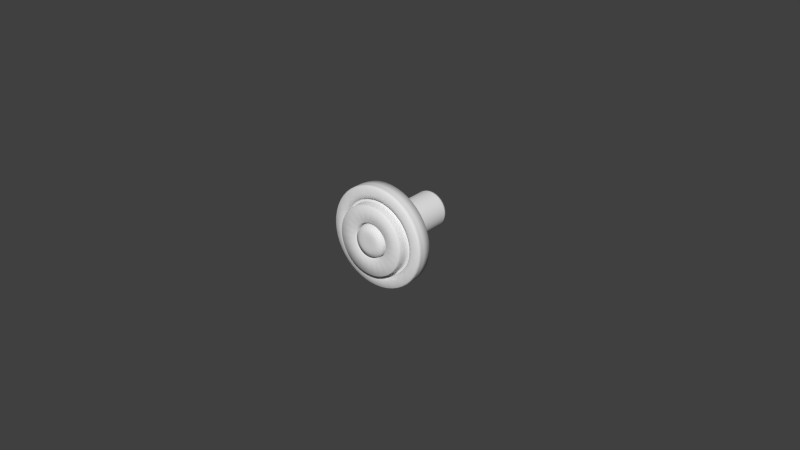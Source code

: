 # Source: Traditional_Knob_2.blend  (saved by Blender 2.83.15; exported with 4.5.12 LTS)
import bpy
from mathutils import Matrix  # noqa: F401  (used for matrix-valued properties, if any)

bpy.ops.wm.read_factory_settings(use_empty=True)
scene = bpy.context.scene
scene.name = 'Scene'

# ---- collections
col_collection_1 = bpy.data.collections.new('Collection 1'); scene.collection.children.link(col_collection_1)

# ---- world
world_world = bpy.data.worlds.new('World'); scene.world = world_world
world_world.color = (0.05088, 0.05088, 0.05088)
world_world.use_sun_shadow = False
world_world.sun_shadow_jitter_overblur = 0.0
world_world.cycles.sampling_method = 'MANUAL'
world_world.cycles.sample_map_resolution = 256

# ---- meshes
me_circle_001 = bpy.data.meshes.new('Circle.001')
me_circle_001.from_pydata([(-0.009664, -0.02457, 0.01259), (0.006075, -0.02457, -0.01467), (0.006075, -0.02457, 0.01467), (-0.002072, -0.02457, 0.01574), (-0.002072, -0.02457, -0.01574), (0.01259, -0.02457, 0.009664), (-0.009664, -0.02457, -0.01259), (0.01574, -0.02457, 0.002072), (-0.01467, -0.02457, -0.006075), (0.01467, -0.02457, -0.006075), (-0.01574, -0.02457, 0.002072), (-0.01259, -0.02457, 0.009664), (0.009664, -0.02457, -0.01259), (0.002072, -0.02457, 0.01574), (-0.006075, -0.02457, 0.01467), (0.002072, -0.02457, -0.01574), (0.009664, -0.02457, 0.01259), (-0.006075, -0.02457, -0.01467), (0.01467, -0.02457, 0.006075), (-0.01259, -0.02457, -0.009664), (0.01574, -0.02457, -0.002072), (-0.01574, -0.02457, -0.002072), (-0.01467, -0.02457, 0.006075), (0.01259, -0.02457, -0.009664), (0.0124, -0.02522, -0.005138), (-0.01331, -0.02522, 0.001753), (-0.01065, -0.02522, 0.008174), (0.008174, -0.02522, -0.01065), (0.001753, -0.02522, 0.01331), (-0.005138, -0.02522, 0.0124), (0.001753, -0.02522, -0.01331), (0.008174, -0.02522, 0.01065), (-0.005138, -0.02522, -0.0124), (0.0124, -0.02522, 0.005138), (-0.01065, -0.02522, -0.008174), (0.01331, -0.02522, -0.001753), (-0.01331, -0.02522, -0.001753), (-0.0124, -0.02522, 0.005138), (0.01065, -0.02522, -0.008174), (-0.008174, -0.02522, 0.01065), (0.005138, -0.02522, -0.0124), (0.005138, -0.02522, 0.0124), (-0.001753, -0.02522, 0.01331), (-0.001753, -0.02522, -0.01331), (0.01065, -0.02522, 0.008174), (-0.008174, -0.02522, -0.01065), (0.01331, -0.02522, 0.001753), (-0.0124, -0.02522, -0.005138), (-0.004607, -0.0244, 0.01112), (-0.01012, -0.02516, 0.00419), (0.01194, -0.0244, 0.001572), (0.006666, -0.02516, 0.008687), (-0.001572, -0.0244, -0.01194), (0.006666, -0.02516, -0.008687), (0.007329, -0.0244, 0.009552), (-0.01112, -0.0244, 0.004607), (-0.01012, -0.02516, -0.00419), (-0.001429, -0.02516, 0.01086), (0.007329, -0.0244, -0.009552), (0.01086, -0.02516, -0.001429), (-0.01112, -0.0244, -0.004607), (-0.00419, -0.02516, -0.01012), (0.01194, -0.0244, -0.001572), (-0.001572, -0.0244, 0.01194), (-0.008687, -0.02516, 0.006666), (0.008687, -0.02516, 0.006666), (-0.004607, -0.0244, -0.01112), (0.00419, -0.02516, -0.01012), (-0.01086, -0.02516, -0.001429), (0.009552, -0.0244, 0.007329), (-0.009552, -0.0244, 0.007329), (0.001429, -0.02516, 0.01086), (0.005436, -0.02746, 0.002252), (-0.004668, -0.02746, -0.003582), (0.005834, -0.02746, -0.000768), (-0.005834, -0.02746, -0.000768), (-0.005436, -0.02746, 0.002252), (0.004668, -0.02746, -0.003582), (-0.003582, -0.02746, 0.004668), (0.002252, -0.02746, -0.005436), (0.002252, -0.02746, 0.005436), (-0.000768, -0.02746, 0.005834), (-0.000768, -0.02746, -0.005834), (0.004668, -0.02746, 0.003582), (-0.003582, -0.02746, -0.004668), (0.005834, -0.02746, 0.000768), (-0.005436, -0.02746, -0.002252), (0.005436, -0.02746, -0.002252), (-0.005834, -0.02746, 0.000768), (-0.004668, -0.02746, 0.003582), (0.003582, -0.02746, -0.004668), (0.000768, -0.02746, 0.005834), (-0.002252, -0.02746, 0.005436), (0.000768, -0.02746, -0.005834), (0.003582, -0.02746, 0.004668), (-0.002252, -0.02746, -0.005436), (0.003272, -0.0262, -0.004264), (0.005033, -0.02675, -0.0006626), (-0.004966, -0.0262, -0.002057), (-0.001943, -0.02675, -0.00469), (-0.0007016, -0.0262, 0.005329), (-0.004027, -0.02675, 0.00309), (0.005329, -0.0262, -0.0007016), (0.004027, -0.02675, 0.00309), (-0.002057, -0.0262, -0.004966), (0.001943, -0.02675, -0.00469), (0.004264, -0.0262, 0.003272), (-0.004264, -0.0262, 0.003272), (-0.005033, -0.02675, -0.0006626), (0.0006626, -0.02675, 0.005033), (0.002057, -0.0262, -0.004966), (0.00469, -0.02675, -0.001943), (-0.00309, -0.02675, -0.004027), (0.0007016, -0.0262, 0.005329), (-0.005329, -0.0262, -0.0007016), (0.004966, -0.0262, -0.002057), (-0.00309, -0.02675, 0.004027), (0.00469, -0.02675, 0.001943), (-0.003272, -0.0262, -0.004264), (0.0006625, -0.02675, -0.005033), (0.001111, -0.02857, 0.002683), (-0.000379, -0.02857, 0.002879), (-0.000379, -0.02857, -0.002879), (0.002304, -0.02857, 0.001768), (-0.001768, -0.02857, -0.002304), (0.002879, -0.02857, 0.000379), (-0.002683, -0.02857, -0.001111), (0.002683, -0.02857, -0.001111), (-0.002879, -0.02857, 0.000379), (-0.002304, -0.02857, 0.001768), (0.001768, -0.02857, -0.002304), (0.000379, -0.02857, 0.002879), (-0.001111, -0.02857, 0.002683), (0.000379, -0.02857, -0.002879), (0.001768, -0.02857, 0.002304), (-0.001111, -0.02857, -0.002683), (0.002683, -0.02857, 0.001111), (-0.002304, -0.02857, -0.001768), (0.002879, -0.02857, -0.000379), (-0.002879, -0.02857, -0.000379), (-0.002683, -0.02857, 0.001111), (0.002304, -0.02857, -0.001768), (-0.001768, -0.02857, 0.002304), (0.001111, -0.02857, -0.002683), (-2.678e-09, -0.02857, 2.178e-09), (0.0015, -0.02357, 0.0114), (-0.004399, -0.02357, 0.01062), (0.0015, -0.02357, -0.0114), (0.006998, -0.02357, 0.00912), (-0.004399, -0.02357, -0.01062), (0.01062, -0.02357, 0.004399), (-0.00912, -0.02357, -0.006998), (0.0114, -0.02357, -0.0015), (-0.0114, -0.02357, -0.0015), (-0.01062, -0.02357, 0.004399), (0.00912, -0.02357, -0.006998), (-0.006998, -0.02357, 0.00912), (0.004399, -0.02357, -0.01062), (0.004399, -0.02357, 0.01062), (-0.0015, -0.02357, 0.0114), (-0.0015, -0.02357, -0.0114), (0.00912, -0.02357, 0.006998), (-0.006998, -0.02357, -0.00912), (0.0114, -0.02357, 0.0015), (-0.01062, -0.02357, -0.004399), (0.01062, -0.02357, -0.004399), (-0.0114, -0.02357, 0.0015), (-0.00912, -0.02357, 0.006998), (0.006998, -0.02357, -0.00912), (-0.001429, -0.02516, -0.01086), (-0.009552, -0.0244, -0.007329), (0.01086, -0.02516, 0.001429), (-0.00419, -0.02516, 0.01012), (0.009552, -0.0244, -0.007329), (-0.01194, -0.0244, 0.001572), (0.004607, -0.0244, 0.01112), (-0.008687, -0.02516, -0.006666), (0.008687, -0.02516, -0.006666), (0.001572, -0.0244, -0.01194), (0.00419, -0.02516, 0.01012), (-0.01086, -0.02516, 0.001429), (-0.007329, -0.0244, 0.009552), (0.01112, -0.0244, 0.004607), (0.001429, -0.02516, -0.01086), (-0.007329, -0.0244, -0.009552), (0.01012, -0.02516, 0.00419), (0.01112, -0.0244, -0.004607), (-0.006666, -0.02516, 0.008687), (-0.006666, -0.02516, -0.008687), (-0.01194, -0.0244, -0.001572), (0.001572, -0.0244, 0.01194), (0.01012, -0.02516, -0.00419), (0.004607, -0.0244, -0.01112), (-0.004828, -0.02493, 0.002), (0.004146, -0.02493, -0.003181), (-0.003181, -0.02493, 0.004146), (0.002, -0.02493, -0.004828), (0.002, -0.02493, 0.004828), (-0.0006821, -0.02493, 0.005181), (-0.0006821, -0.02493, -0.005181), (0.004146, -0.02493, 0.003181), (-0.003181, -0.02493, -0.004146), (0.005181, -0.02493, 0.0006821), (-0.004828, -0.02493, -0.002), (0.004828, -0.02493, -0.002), (-0.005181, -0.02493, 0.0006821), (-0.004146, -0.02493, 0.003181), (0.003181, -0.02493, -0.004146), (0.0006821, -0.02493, 0.005181), (-0.002, -0.02493, 0.004828), (0.0006821, -0.02493, -0.005181), (0.003181, -0.02493, 0.004146), (-0.002, -0.02493, -0.004828), (0.004828, -0.02493, 0.002), (-0.004146, -0.02493, -0.003181), (0.005181, -0.02493, -0.0006821), (-0.005181, -0.02493, -0.0006821), (-0.0006626, -0.02675, 0.005033), (0.003272, -0.0262, 0.004264), (-0.00469, -0.02675, -0.001943), (-0.004966, -0.0262, 0.002057), (0.00309, -0.02675, -0.004027), (-0.0007016, -0.0262, -0.005329), (0.00309, -0.02675, 0.004027), (-0.00469, -0.02675, 0.001943), (-0.002057, -0.0262, 0.004966), (0.005329, -0.0262, 0.0007016), (-0.0006626, -0.02675, -0.005033), (-0.004264, -0.0262, -0.003272), (0.005033, -0.02675, 0.0006626), (-0.001943, -0.02675, 0.00469), (0.004264, -0.0262, -0.003272), (-0.004027, -0.02675, -0.00309), (-0.005329, -0.0262, 0.0007016), (0.002057, -0.0262, 0.004966), (0.004027, -0.02675, -0.00309), (0.0007016, -0.0262, -0.005329), (0.001943, -0.02675, 0.00469), (0.004966, -0.0262, 0.002057), (-0.005033, -0.02675, 0.0006626), (-0.003272, -0.0262, 0.004264), (0.0006987, -0.01982, 0.005307), (-0.002048, -0.01982, 0.004945), (0.0006987, -0.01982, -0.005307), (0.003259, -0.01982, 0.004247), (-0.002048, -0.01982, -0.004945), (0.004945, -0.01982, 0.002048), (-0.004247, -0.01982, -0.003259), (0.005307, -0.01982, -0.0006987), (-0.005307, -0.01982, -0.0006987), (-0.004945, -0.01982, 0.002048), (0.004247, -0.01982, -0.003259), (-0.003259, -0.01982, 0.004247), (0.002048, -0.01982, -0.004945), (0.002048, -0.01982, 0.004945), (-0.0006987, -0.01982, 0.005307), (-0.0006987, -0.01982, -0.005307), (0.004247, -0.01982, 0.003259), (-0.003259, -0.01982, -0.004247), (0.005307, -0.01982, 0.0006987), (-0.004945, -0.01982, -0.002048), (0.004945, -0.01982, -0.002048), (-0.005307, -0.01982, 0.0006987), (-0.004247, -0.01982, 0.003259), (0.003259, -0.01982, -0.004247), (0.01259, -0.0204, -0.009664), (0.01259, -0.0234, -0.009664), (-0.01467, -0.0204, 0.006075), (-0.01467, -0.0234, 0.006075), (-0.01574, -0.0204, -0.002072), (-0.01574, -0.0234, -0.002072), (0.01574, -0.0204, -0.002072), (0.01574, -0.0234, -0.002072), (-0.01259, -0.0204, -0.009664), (-0.01259, -0.0234, -0.009664), (0.01467, -0.0204, 0.006075), (0.01467, -0.0234, 0.006075), (-0.006075, -0.0204, -0.01467), (-0.006075, -0.0234, -0.01467), (0.009664, -0.0204, 0.01259), (0.009664, -0.0234, 0.01259), (0.002072, -0.0204, -0.01574), (0.002072, -0.0234, -0.01574), (-0.006075, -0.0204, 0.01467), (-0.006075, -0.0234, 0.01467), (0.002072, -0.0204, 0.01574), (0.002072, -0.0234, 0.01574), (0.009664, -0.0204, -0.01259), (0.009664, -0.0234, -0.01259), (-0.01259, -0.0204, 0.009664), (-0.01259, -0.0234, 0.009664), (-0.01574, -0.0204, 0.002072), (-0.01574, -0.0234, 0.002072), (0.01467, -0.0204, -0.006075), (0.01467, -0.0234, -0.006075), (-0.01467, -0.0204, -0.006075), (-0.01467, -0.0234, -0.006075), (0.01574, -0.0204, 0.002072), (0.01574, -0.0234, 0.002072), (-0.009664, -0.0204, -0.01259), (-0.009664, -0.0234, -0.01259), (0.01259, -0.0204, 0.009664), (0.01259, -0.0234, 0.009664), (-0.002072, -0.0204, -0.01574), (-0.002072, -0.0234, -0.01574), (-0.002072, -0.0204, 0.01574), (-0.002072, -0.0234, 0.01574), (0.006075, -0.0204, 0.01467), (0.006075, -0.0234, 0.01467), (0.006075, -0.0204, -0.01467), (0.006075, -0.0234, -0.01467), (-0.009664, -0.0204, 0.01259), (-0.009664, -0.0234, 0.01259), (0.01012, -0.02732, -0.00419), (-0.006666, -0.02732, -0.008687), (-0.006666, -0.02732, 0.008687), (0.01012, -0.02732, 0.00419), (0.001429, -0.02732, -0.01086), (-0.01086, -0.02732, 0.001429), (0.00419, -0.02732, 0.01012), (0.008687, -0.02732, -0.006666), (-0.008687, -0.02732, -0.006666), (-0.00419, -0.02732, 0.01012), (0.01086, -0.02732, 0.001429), (-0.001429, -0.02732, -0.01086), (0.001429, -0.02732, 0.01086), (-0.01086, -0.02732, -0.001429), (0.00419, -0.02732, -0.01012), (0.008687, -0.02732, 0.006666), (-0.008687, -0.02732, 0.006666), (-0.00419, -0.02732, -0.01012), (0.01086, -0.02732, -0.001429), (-0.001429, -0.02732, 0.01086), (-0.01012, -0.02732, -0.00419), (0.006666, -0.02732, -0.008687), (0.006666, -0.02732, 0.008687), (-0.01012, -0.02732, 0.00419), (-0.001835, -0.01996, 0.01394), (-0.005379, -0.01996, 0.01299), (-0.008558, -0.01996, 0.01115), (-0.01115, -0.01996, 0.008558), (-0.01299, -0.01996, 0.005379), (-0.01394, -0.01996, 0.001835), (-0.01394, -0.01996, -0.001835), (-0.01299, -0.01996, -0.005379), (-0.01115, -0.01996, -0.008558), (-0.008558, -0.01996, -0.01115), (-0.005379, -0.01996, -0.01299), (-0.001835, -0.01996, -0.01394), (0.001835, -0.01996, -0.01394), (0.005379, -0.01996, -0.01299), (0.008558, -0.01996, -0.01115), (0.01115, -0.01996, -0.008558), (0.01299, -0.01996, -0.005379), (0.01394, -0.01996, -0.001835), (0.01394, -0.01996, 0.001835), (0.01299, -0.01996, 0.005379), (0.01115, -0.01996, 0.008558), (0.008558, -0.01996, 0.01115), (0.005379, -0.01996, 0.01299), (0.001835, -0.01996, 0.01394), (-0.002024, -0.02501, 0.01537), (-0.005933, -0.02501, 0.01432), (-0.009438, -0.02501, 0.0123), (-0.0123, -0.02501, 0.009438), (-0.01432, -0.02501, 0.005933), (-0.01537, -0.02501, 0.002024), (-0.01537, -0.02501, -0.002024), (-0.01432, -0.02501, -0.005933), (-0.0123, -0.02501, -0.009438), (-0.009438, -0.02501, -0.0123), (-0.005933, -0.02501, -0.01432), (-0.002024, -0.02501, -0.01537), (0.002024, -0.02501, -0.01537), (0.005933, -0.02501, -0.01432), (0.009438, -0.02501, -0.0123), (0.0123, -0.02501, -0.009438), (0.01432, -0.02501, -0.005933), (0.01537, -0.02501, -0.002024), (0.01537, -0.02501, 0.002024), (0.01432, -0.02501, 0.005933), (0.0123, -0.02501, 0.009438), (0.009438, -0.02501, 0.0123), (0.005933, -0.02501, 0.01432), (0.002024, -0.02501, 0.01537), (-0.007938, -0.0204, 0.01375), (-0.01123, -0.02457, 0.01123), (0.004109, -0.0204, -0.01533), (0.007937, -0.02457, -0.01375), (0.007938, -0.0204, 0.01375), (0.004109, -0.02457, 0.01533), (-5.871e-10, -0.0204, 0.01588), (-0.004109, -0.02457, 0.01533), (-0.004109, -0.0204, -0.01533), (-8.337e-09, -0.02457, -0.01587), (0.01375, -0.0204, 0.007937), (0.01123, -0.02457, 0.01123), (-0.01123, -0.0204, -0.01123), (-0.007938, -0.02457, -0.01375), (0.01587, -0.0204, -3.816e-09), (0.01533, -0.02457, 0.004109), (-0.01533, -0.0204, -0.004109), (-0.01375, -0.02457, -0.007937), (0.01375, -0.0204, -0.007938), (0.01533, -0.02457, -0.004109), (-0.01533, -0.0204, 0.004109), (-0.01588, -0.02457, 4.755e-09), (-0.01375, -0.02457, 0.007938), (0.01123, -0.02457, -0.01123), (-0.001617, -0.02501, 0.01228), (-0.00474, -0.02501, 0.01144), (-0.00754, -0.02501, 0.009827), (-0.009827, -0.02501, 0.00754), (-0.01144, -0.02501, 0.00474), (-0.01228, -0.02501, 0.001617), (-0.01228, -0.02501, -0.001617), (-0.01144, -0.02501, -0.00474), (-0.009827, -0.02501, -0.00754), (-0.00754, -0.02501, -0.009827), (-0.00474, -0.02501, -0.01144), (-0.001617, -0.02501, -0.01228), (0.001617, -0.02501, -0.01228), (0.00474, -0.02501, -0.01144), (0.00754, -0.02501, -0.009827), (0.009827, -0.02501, -0.00754), (0.01144, -0.02501, -0.00474), (0.01228, -0.02501, -0.001617), (0.01228, -0.02501, 0.001617), (0.01144, -0.02501, 0.00474), (0.009827, -0.02501, 0.00754), (0.00754, -0.02501, 0.009827), (0.00474, -0.02501, 0.01144), (0.001617, -0.02501, 0.01228), (0.01163, -0.02522, -0.006714), (0.01297, -0.02522, -0.003475), (-0.01297, -0.02522, 0.003475), (-0.01343, -0.02522, 4.359e-09), (-0.009495, -0.02522, 0.009495), (-0.01163, -0.02522, 0.006714), (0.006714, -0.02522, -0.01163), (0.009495, -0.02522, -0.009495), (0.003475, -0.02522, 0.01297), (-1.035e-09, -0.02522, 0.01343), (-0.003475, -0.02522, 0.01297), (-0.006714, -0.02522, 0.01163), (-7.418e-09, -0.02522, -0.01343), (0.003475, -0.02522, -0.01297), (0.009495, -0.02522, 0.009495), (0.006714, -0.02522, 0.01163), (-0.006714, -0.02522, -0.01163), (-0.003475, -0.02522, -0.01297), (0.01297, -0.02522, 0.003475), (0.01163, -0.02522, 0.006714), (-0.01163, -0.02522, -0.006714), (-0.009495, -0.02522, -0.009495), (0.01343, -0.02522, -2.982e-09), (-0.01297, -0.02522, -0.003475), (-0.001401, -0.02775, 0.01064), (-0.004107, -0.02775, 0.009915), (-0.006533, -0.02775, 0.008514), (-0.008514, -0.02775, 0.006533), (-0.009915, -0.02775, 0.004107), (-0.01064, -0.02775, 0.001401), (-0.01064, -0.02775, -0.001401), (-0.009915, -0.02775, -0.004107), (-0.008514, -0.02775, -0.006533), (-0.006533, -0.02775, -0.008514), (-0.004107, -0.02775, -0.009915), (-0.001401, -0.02775, -0.01064), (0.001401, -0.02775, -0.01064), (0.004107, -0.02775, -0.009915), (0.006533, -0.02775, -0.008514), (0.008514, -0.02775, -0.006533), (0.009915, -0.02775, -0.004107), (0.01064, -0.02775, -0.001401), (0.01064, -0.02775, 0.001401), (0.009915, -0.02775, 0.004107), (0.008514, -0.02775, 0.006533), (0.006533, -0.02775, 0.008514), (0.004107, -0.02775, 0.009915), (0.001401, -0.02775, 0.01064), (-0.01043, -0.0244, -0.00602), (-0.01163, -0.0244, -0.003116), (-0.005475, -0.02516, -0.009483), (-0.002834, -0.02732, -0.01058), (0.01204, -0.0244, -2.461e-09), (0.01163, -0.0244, -0.003116), (-0.003116, -0.0244, 0.01163), (-1.227e-09, -0.0244, 0.01204), (-0.007743, -0.02516, 0.007743), (-0.009483, -0.02732, 0.005475), (0.009483, -0.02516, 0.005475), (0.007743, -0.02732, 0.007743), (-0.003116, -0.0244, -0.01163), (-0.00602, -0.0244, -0.01043), (0.002834, -0.02516, -0.01058), (0.005475, -0.02732, -0.009483), (-0.01095, -0.02516, 3.894e-09), (-0.01058, -0.02732, -0.002834), (0.008514, -0.0244, 0.008514), (0.01043, -0.0244, 0.00602), (-0.01043, -0.0244, 0.00602), (-0.008514, -0.0244, 0.008514), (0.002834, -0.02516, 0.01058), (-1.391e-09, -0.02732, 0.01095), (-0.0007182, -0.02714, 0.005455), (-0.002106, -0.02714, 0.005084), (-0.00335, -0.02714, 0.004365), (-0.004365, -0.02714, 0.00335), (-0.005084, -0.02714, 0.002106), (-0.005455, -0.02714, 0.0007182), (-0.005455, -0.02714, -0.0007182), (-0.005084, -0.02714, -0.002106), (-0.004365, -0.02714, -0.00335), (-0.00335, -0.02714, -0.004365), (-0.002106, -0.02714, -0.005084), (-0.0007182, -0.02714, -0.005455), (0.0007182, -0.02714, -0.005455), (0.002106, -0.02714, -0.005084), (0.00335, -0.02714, -0.004365), (0.004365, -0.02714, -0.00335), (0.005084, -0.02714, -0.002106), (0.005455, -0.02714, -0.0007182), (0.005455, -0.02714, 0.0007182), (0.005084, -0.02714, 0.002106), (0.004365, -0.02714, 0.00335), (0.00335, -0.02714, 0.004365), (0.002106, -0.02714, 0.005084), (0.0007182, -0.02714, 0.005455), (0.005684, -0.02746, 0.001523), (0.005096, -0.02746, 0.002942), (-0.005096, -0.02746, -0.002942), (-0.004161, -0.02746, -0.004161), (0.005684, -0.02746, -0.001523), (0.005884, -0.02746, -5.61e-11), (-0.005884, -0.02746, 3.142e-09), (-0.005684, -0.02746, -0.001523), (-0.005096, -0.02746, 0.002942), (-0.005684, -0.02746, 0.001523), (0.004161, -0.02746, -0.004161), (0.005096, -0.02746, -0.002942), (-0.002942, -0.02746, 0.005096), (-0.004161, -0.02746, 0.004161), (0.001523, -0.02746, -0.005684), (0.002942, -0.02746, -0.005096), (0.002942, -0.02746, 0.005096), (0.001523, -0.02746, 0.005684), (-2.011e-09, -0.02746, 0.005884), (-0.001523, -0.02746, 0.005684), (-0.001523, -0.02746, -0.005684), (-4.793e-09, -0.02746, -0.005884), (0.004161, -0.02746, 0.004161), (-0.002942, -0.02746, -0.005096), (-0.0005917, -0.02812, 0.004494), (-0.001735, -0.02812, 0.004188), (-0.002759, -0.02812, 0.003596), (-0.003596, -0.02812, 0.002759), (-0.004188, -0.02812, 0.001735), (-0.004494, -0.02812, 0.0005917), (-0.004494, -0.02812, -0.0005917), (-0.004188, -0.02812, -0.001735), (-0.003596, -0.02812, -0.002759), (-0.002759, -0.02812, -0.003596), (-0.001735, -0.02812, -0.004188), (-0.0005917, -0.02812, -0.004494), (0.0005917, -0.02812, -0.004494), (0.001735, -0.02812, -0.004188), (0.002759, -0.02812, -0.003596), (0.003596, -0.02812, -0.002759), (0.004188, -0.02812, -0.001735), (0.004494, -0.02812, -0.0005917), (0.004494, -0.02812, 0.0005917), (0.004188, -0.02812, 0.001735), (0.003596, -0.02812, 0.002759), (0.002759, -0.02812, 0.003596), (0.001735, -0.02812, 0.004188), (0.0005917, -0.02812, 0.004494), (-0.005076, -0.02675, 2.966e-09), (-0.004903, -0.02675, -0.001314), (0.001314, -0.02675, 0.004903), (-2.091e-09, -0.02675, 0.005076), (0.002688, -0.0262, -0.004655), (0.001391, -0.0262, -0.005192), (0.004396, -0.02675, -0.002538), (0.004903, -0.02675, -0.001314), (-0.003589, -0.02675, -0.003589), (-0.002538, -0.02675, -0.004396), (-2.075e-09, -0.0262, 0.005375), (0.001391, -0.0262, 0.005192), (-0.005192, -0.0262, -0.001391), (-0.005375, -0.0262, 3.046e-09), (0.005192, -0.0262, -0.001391), (0.004655, -0.0262, -0.002688), (-0.002538, -0.02675, 0.004396), (-0.003589, -0.02675, 0.003589), (0.004903, -0.02675, 0.001314), (0.004396, -0.02675, 0.002538), (-0.002688, -0.0262, -0.004655), (-0.003801, -0.0262, -0.003801), (-4.537e-09, -0.02675, -0.005076), (0.001314, -0.02675, -0.004903), (-0.0001425, -0.02857, 0.001082), (-0.0004178, -0.02857, 0.001009), (-0.0006646, -0.02857, 0.0008661), (-0.0008661, -0.02857, 0.0006646), (-0.001009, -0.02857, 0.0004178), (-0.001082, -0.02857, 0.0001425), (-0.001082, -0.02857, -0.0001425), (-0.001009, -0.02857, -0.0004178), (-0.0008661, -0.02857, -0.0006646), (-0.0006646, -0.02857, -0.0008661), (-0.0004178, -0.02857, -0.001009), (-0.0001425, -0.02857, -0.001082), (0.0001425, -0.02857, -0.001082), (0.0004178, -0.02857, -0.001009), (0.0006646, -0.02857, -0.0008661), (0.0008661, -0.02857, -0.0006646), (0.001009, -0.02857, -0.0004178), (0.001082, -0.02857, -0.0001425), (0.001082, -0.02857, 0.0001425), (0.001009, -0.02857, 0.0004178), (0.0008661, -0.02857, 0.0006646), (0.0006646, -0.02857, 0.0008661), (0.0004178, -0.02857, 0.001009), (0.0001425, -0.02857, 0.001082), (0.001452, -0.02857, 0.002515), (0.0007516, -0.02857, 0.002805), (-2.346e-09, -0.02857, 0.002904), (-0.0007516, -0.02857, 0.002805), (-0.0007516, -0.02857, -0.002805), (-3.746e-09, -0.02857, -0.002904), (0.002515, -0.02857, 0.001452), (0.002053, -0.02857, 0.002053), (-0.002053, -0.02857, -0.002053), (-0.001452, -0.02857, -0.002515), (0.002904, -0.02857, 1.087e-09), (0.002805, -0.02857, 0.0007516), (-0.002805, -0.02857, -0.0007516), (-0.002515, -0.02857, -0.001452), (0.002515, -0.02857, -0.001452), (0.002805, -0.02857, -0.0007516), (-0.002805, -0.02857, 0.0007516), (-0.002904, -0.02857, 2.631e-09), (-0.002053, -0.02857, 0.002053), (-0.002515, -0.02857, 0.001452), (0.001452, -0.02857, -0.002515), (0.002053, -0.02857, -0.002053), (-0.001452, -0.02857, 0.002515), (0.0007516, -0.02857, -0.002805), (-0.001554, -0.02378, 0.0118), (-0.004555, -0.02378, 0.011), (-0.007246, -0.02378, 0.009444), (-0.009444, -0.02378, 0.007246), (-0.011, -0.02378, 0.004555), (-0.0118, -0.02378, 0.001554), (-0.0118, -0.02378, -0.001554), (-0.011, -0.02378, -0.004555), (-0.009444, -0.02378, -0.007246), (-0.007247, -0.02378, -0.009444), (-0.004555, -0.02378, -0.011), (-0.001554, -0.02378, -0.0118), (0.001554, -0.02378, -0.0118), (0.004555, -0.02378, -0.011), (0.007246, -0.02378, -0.009444), (0.009444, -0.02378, -0.007246), (0.011, -0.02378, -0.004555), (0.0118, -0.02378, -0.001554), (0.0118, -0.02378, 0.001554), (0.011, -0.02378, 0.004555), (0.009444, -0.02378, 0.007246), (0.007247, -0.02378, 0.009444), (0.004555, -0.02378, 0.011), (0.001554, -0.02378, 0.0118), (-0.001447, -0.02397, 0.01099), (-0.004243, -0.02397, 0.01024), (-0.006749, -0.02397, 0.008795), (-0.008795, -0.02397, 0.006749), (-0.01024, -0.02397, 0.004243), (-0.01099, -0.02397, 0.001447), (-0.01099, -0.02397, -0.001447), (-0.01024, -0.02397, -0.004243), (-0.008795, -0.02397, -0.006749), (-0.006749, -0.02397, -0.008795), (-0.004243, -0.02397, -0.01024), (-0.001447, -0.02397, -0.01099), (0.001447, -0.02397, -0.01099), (0.004243, -0.02397, -0.01024), (0.006749, -0.02397, -0.008795), (0.008795, -0.02397, -0.006749), (0.01024, -0.02397, -0.004243), (0.01099, -0.02397, -0.001447), (0.01099, -0.02397, 0.001447), (0.01024, -0.02397, 0.004243), (0.008795, -0.02397, 0.006749), (0.006749, -0.02397, 0.008795), (0.004243, -0.02397, 0.01024), (0.001447, -0.02397, 0.01099), (0.002975, -0.02357, 0.0111), (-1.282e-09, -0.02357, 0.0115), (-0.002975, -0.02357, 0.0111), (-0.005748, -0.02357, 0.009955), (-6.76e-09, -0.02357, -0.0115), (0.002975, -0.02357, -0.0111), (0.008129, -0.02357, 0.008129), (0.005748, -0.02357, 0.009955), (-0.005748, -0.02357, -0.009955), (-0.002975, -0.02357, -0.0111), (0.0111, -0.02357, 0.002975), (0.009955, -0.02357, 0.005748), (-0.009955, -0.02357, -0.005748), (-0.008129, -0.02357, -0.008128), (0.0111, -0.02357, -0.002975), (0.0115, -0.02357, -2.27e-09), (-0.0115, -0.02357, 3.976e-09), (-0.0111, -0.02357, -0.002975), (-0.009955, -0.02357, 0.005748), (-0.0111, -0.02357, 0.002975), (0.008128, -0.02357, -0.008129), (0.009955, -0.02357, -0.005748), (-0.008129, -0.02357, 0.008129), (0.005748, -0.02357, -0.009955), (0.01095, -0.02732, -2.023e-09), (0.01058, -0.02516, -0.002834), (0.00602, -0.0244, -0.01043), (0.008514, -0.0244, -0.008514), (-0.002834, -0.02732, 0.01058), (-0.009483, -0.02732, -0.005475), (-0.01163, -0.0244, 0.003116), (0.00602, -0.0244, 0.01043), (0.007743, -0.02732, -0.007743), (-6.952e-09, -0.0244, -0.01204), (0.005475, -0.02732, 0.009483), (0.01163, -0.0244, 0.003116), (-0.01058, -0.02732, 0.002834), (-0.00602, -0.0244, 0.01043), (-6.596e-09, -0.02732, -0.01095), (-0.008514, -0.0244, -0.008514), (0.01058, -0.02732, 0.002834), (-0.005475, -0.02732, 0.009483), (0.01043, -0.0244, -0.00602), (-0.01204, -0.0244, 4.113e-09), (0.003116, -0.0244, 0.01163), (-0.007743, -0.02732, -0.007743), (0.009483, -0.02732, -0.005475), (0.003116, -0.0244, -0.01163), (-0.0006967, -0.02525, 0.005292), (-0.002043, -0.02525, 0.004932), (-0.003249, -0.02525, 0.004235), (-0.004235, -0.02525, 0.003249), (-0.004932, -0.02525, 0.002043), (-0.005292, -0.02525, 0.0006967), (-0.005292, -0.02525, -0.0006967), (-0.004932, -0.02525, -0.002043), (-0.004235, -0.02525, -0.003249), (-0.003249, -0.02525, -0.004235), (-0.002043, -0.02525, -0.004932), (-0.0006967, -0.02525, -0.005292), (0.0006967, -0.02525, -0.005292), (0.002043, -0.02525, -0.004932), (0.003249, -0.02525, -0.004235), (0.004235, -0.02525, -0.003249), (0.004932, -0.02525, -0.002043), (0.005292, -0.02525, -0.0006967), (0.005292, -0.02525, 0.0006967), (0.004932, -0.02525, 0.002043), (0.004235, -0.02525, 0.003249), (0.003249, -0.02525, 0.004235), (0.002043, -0.02525, 0.004932), (0.0006967, -0.02525, 0.005292), (-0.0006674, -0.02539, 0.00507), (-0.001957, -0.02539, 0.004724), (-0.003113, -0.02539, 0.004057), (-0.004057, -0.02539, 0.003113), (-0.004724, -0.02539, 0.001957), (-0.00507, -0.02539, 0.0006674), (-0.00507, -0.02539, -0.0006674), (-0.004724, -0.02539, -0.001957), (-0.004057, -0.02539, -0.003113), (-0.003113, -0.02539, -0.004057), (-0.001957, -0.02539, -0.004724), (-0.0006674, -0.02539, -0.00507), (0.0006674, -0.02539, -0.00507), (0.001957, -0.02539, -0.004724), (0.003113, -0.02539, -0.004057), (0.004057, -0.02539, -0.003113), (0.004724, -0.02539, -0.001957), (0.00507, -0.02539, -0.0006674), (0.00507, -0.02539, 0.0006674), (0.004724, -0.02539, 0.001957), (0.004057, -0.02539, 0.003113), (0.003113, -0.02539, 0.004057), (0.001957, -0.02539, 0.004724), (0.0006674, -0.02539, 0.00507), (-0.004526, -0.02493, 0.002613), (-0.005048, -0.02493, 0.001353), (0.003695, -0.02493, -0.003695), (0.004526, -0.02493, -0.002613), (-0.002613, -0.02493, 0.004526), (-0.003695, -0.02493, 0.003695), (0.001353, -0.02493, -0.005048), (0.002613, -0.02493, -0.004526), (0.002613, -0.02493, 0.004526), (0.001353, -0.02493, 0.005048), (-2.091e-09, -0.02493, 0.005226), (-0.001353, -0.02493, 0.005048), (-0.001353, -0.02493, -0.005048), (-4.585e-09, -0.02493, -0.005226), (0.004526, -0.02493, 0.002613), (0.003695, -0.02493, 0.003695), (-0.003695, -0.02493, -0.003695), (-0.002613, -0.02493, -0.004526), (0.005226, -0.02493, 2.318e-10), (0.005048, -0.02493, 0.001353), (-0.005048, -0.02493, -0.001353), (-0.004526, -0.02493, -0.002613), (0.005048, -0.02493, -0.001353), (-0.005226, -0.02493, 3.014e-09), (-0.003801, -0.0262, 0.003801), (-0.004655, -0.0262, 0.002688), (0.004655, -0.0262, 0.002688), (0.003801, -0.0262, 0.003801), (0.002538, -0.02675, -0.004396), (-0.001391, -0.0262, -0.005192), (0.003589, -0.02675, 0.003589), (0.005375, -0.0262, 1.518e-10), (-0.004396, -0.02675, 0.002538), (-0.001391, -0.0262, 0.005192), (-0.001314, -0.02675, -0.004903), (-0.004655, -0.0262, -0.002688), (0.005076, -0.02675, 2.797e-10), (0.003801, -0.0262, -0.003801), (-0.001314, -0.02675, 0.004903), (0.002688, -0.0262, 0.004655), (-0.004396, -0.02675, -0.002538), (-0.005192, -0.0262, 0.001391), (0.003589, -0.02675, -0.003589), (-4.617e-09, -0.0262, -0.005375), (0.002538, -0.02675, 0.004396), (-0.004903, -0.02675, 0.001314), (-0.002688, -0.0262, 0.004655), (0.005192, -0.0262, 0.001391), (-1.87e-09, -0.01982, 0.005353), (0.001385, -0.01982, 0.005171), (-0.002677, -0.01982, 0.004636), (-0.001385, -0.01982, 0.005171), (0.001385, -0.01982, -0.005171), (-4.445e-09, -0.01982, -0.005353), (0.002677, -0.01982, 0.004636), (0.003785, -0.01982, 0.003785), (-0.001385, -0.01982, -0.005171), (-0.002677, -0.01982, -0.004636), (0.004636, -0.01982, 0.002677), (0.005171, -0.01982, 0.001385), (-0.003785, -0.01982, -0.003785), (-0.004636, -0.01982, -0.002677), (0.005353, -0.01982, 1.664e-10), (0.005171, -0.01982, -0.001385), (-0.005171, -0.01982, -0.001385), (-0.005353, -0.01982, 3.088e-09), (-0.005171, -0.01982, 0.001385), (-0.004636, -0.01982, 0.002677), (0.004636, -0.01982, -0.002677), (0.003785, -0.01982, -0.003785), (-0.003785, -0.01982, 0.003785), (0.002677, -0.01982, -0.004636), (-0.007938, -0.02457, 0.01375), (-0.007938, -0.0234, 0.01375), (-0.01123, -0.0204, 0.01123), (-0.01123, -0.0234, 0.01123), (0.004109, -0.02457, -0.01533), (0.004109, -0.0234, -0.01533), (0.007937, -0.0204, -0.01375), (0.007937, -0.0234, -0.01375), (0.007938, -0.02457, 0.01375), (0.007938, -0.0234, 0.01375), (0.004109, -0.0204, 0.01533), (0.004109, -0.0234, 0.01533), (-5.871e-10, -0.02457, 0.01588), (-5.871e-10, -0.0234, 0.01588), (-0.004109, -0.0204, 0.01533), (-0.004109, -0.0234, 0.01533), (-0.004109, -0.02457, -0.01533), (-0.004109, -0.0234, -0.01533), (-8.337e-09, -0.0204, -0.01587), (-8.337e-09, -0.0234, -0.01587), (0.01375, -0.02457, 0.007937), (0.01375, -0.0234, 0.007937), (0.01123, -0.0204, 0.01123), (0.01123, -0.0234, 0.01123), (-0.01123, -0.02457, -0.01123), (-0.01123, -0.0234, -0.01123), (-0.007938, -0.0204, -0.01375), (-0.007938, -0.0234, -0.01375), (0.01587, -0.02457, -3.816e-09), (0.01587, -0.0234, -3.816e-09), (0.01533, -0.0204, 0.004109), (0.01533, -0.0234, 0.004109), (-0.01533, -0.02457, -0.004109), (-0.01533, -0.0234, -0.004109), (-0.01375, -0.0204, -0.007937), (-0.01375, -0.0234, -0.007937), (0.01375, -0.02457, -0.007938), (0.01375, -0.0234, -0.007938), (0.01533, -0.0204, -0.004109), (0.01533, -0.0234, -0.004109), (-0.01533, -0.02457, 0.004109), (-0.01533, -0.0234, 0.004109), (-0.01588, -0.0204, 4.755e-09), (-0.01588, -0.0234, 4.755e-09), (-0.01375, -0.0204, 0.007938), (-0.01375, -0.0234, 0.007938), (0.01123, -0.0204, -0.01123), (0.01123, -0.0234, -0.01123), (0.01259, -0.02281, -0.009664), (0.01259, -0.02399, -0.009664), (-0.01467, -0.02281, 0.006075), (-0.01467, -0.02399, 0.006075), (-0.01574, -0.02281, -0.002072), (-0.01574, -0.02399, -0.002072), (0.01574, -0.02281, -0.002072), (0.01574, -0.02399, -0.002072), (-0.01259, -0.02281, -0.009664), (-0.01259, -0.02399, -0.009664), (0.01467, -0.02281, 0.006075), (0.01467, -0.02399, 0.006075), (-0.006075, -0.02281, -0.01467), (-0.006075, -0.02399, -0.01467), (0.009664, -0.02281, 0.01259), (0.009664, -0.02399, 0.01259), (0.002072, -0.02281, -0.01574), (0.002072, -0.02399, -0.01574), (-0.006075, -0.02281, 0.01467), (-0.006075, -0.02399, 0.01467), (0.002072, -0.02281, 0.01574), (0.002072, -0.02399, 0.01574), (0.009664, -0.02281, -0.01259), (0.009664, -0.02399, -0.01259), (-0.01259, -0.02281, 0.009664), (-0.01259, -0.02399, 0.009664), (-0.01574, -0.02281, 0.002072), (-0.01574, -0.02399, 0.002072), (0.01467, -0.02281, -0.006075), (0.01467, -0.02399, -0.006075), (-0.01467, -0.02281, -0.006075), (-0.01467, -0.02399, -0.006075), (0.01574, -0.02281, 0.002072), (0.01574, -0.02399, 0.002072), (-0.009664, -0.02281, -0.01259), (-0.009664, -0.02399, -0.01259), (0.01259, -0.02281, 0.009664), (0.01259, -0.02399, 0.009664), (-0.002072, -0.02281, -0.01574), (-0.002072, -0.02399, -0.01574), (-0.002072, -0.02281, 0.01574), (-0.002072, -0.02399, 0.01574), (0.006075, -0.02281, 0.01467), (0.006075, -0.02399, 0.01467), (0.006075, -0.02281, -0.01467), (0.006075, -0.02399, -0.01467), (-0.009664, -0.02281, 0.01259), (-0.009664, -0.02399, 0.01259), (-0.005475, -0.02732, -0.009483), (-0.002834, -0.02516, -0.01058), (-0.007743, -0.02732, 0.007743), (-0.009483, -0.02516, 0.005475), (0.009483, -0.02732, 0.005475), (0.007743, -0.02516, 0.007743), (0.002834, -0.02732, -0.01058), (0.005475, -0.02516, -0.009483), (-0.01095, -0.02732, 3.894e-09), (-0.01058, -0.02516, -0.002834), (0.002834, -0.02732, 0.01058), (-1.391e-09, -0.02516, 0.01095), (0.01095, -0.02516, -2.023e-09), (0.01058, -0.02732, -0.002834), (-0.002834, -0.02516, 0.01058), (-0.009483, -0.02516, -0.005475), (0.007743, -0.02516, -0.007743), (0.005475, -0.02516, 0.009483), (-0.01058, -0.02516, 0.002834), (-6.596e-09, -0.02516, -0.01095), (0.01058, -0.02516, 0.002834), (-0.005475, -0.02516, 0.009483), (-0.007743, -0.02516, -0.007743), (0.009483, -0.02516, -0.005475), (0.01012, -0.0265, -0.00419), (-0.006666, -0.0265, -0.008687), (-0.006666, -0.0265, 0.008687), (0.01012, -0.0265, 0.00419), (0.001429, -0.0265, -0.01086), (-0.01086, -0.0265, 0.001429), (0.00419, -0.0265, 0.01012), (0.008687, -0.0265, -0.006666), (-0.008687, -0.0265, -0.006666), (-0.00419, -0.0265, 0.01012), (0.01086, -0.0265, 0.001429), (-0.001429, -0.0265, -0.01086), (0.001429, -0.0265, 0.01086), (-0.01086, -0.0265, -0.001429), (0.00419, -0.0265, -0.01012), (0.008687, -0.0265, 0.006666), (-0.008687, -0.0265, 0.006666), (-0.00419, -0.0265, -0.01012), (0.01086, -0.0265, -0.001429), (-0.001429, -0.0265, 0.01086), (-0.01012, -0.0265, -0.00419), (0.006666, -0.0265, -0.008687), (0.006666, -0.0265, 0.008687), (-0.01012, -0.0265, 0.00419), (-8.533e-10, -0.01996, 0.01406), (-0.003638, -0.01996, 0.01358), (-0.007029, -0.01996, 0.01217), (-0.00994, -0.01996, 0.00994), (-0.01217, -0.01996, 0.007029), (-0.01358, -0.01996, 0.003638), (-0.01406, -0.01996, 4.473e-09), (-0.01358, -0.01996, -0.003638), (-0.01217, -0.01996, -0.007029), (-0.00994, -0.01996, -0.00994), (-0.007029, -0.01996, -0.01217), (-0.003638, -0.01996, -0.01358), (-7.622e-09, -0.01996, -0.01406), (0.003638, -0.01996, -0.01358), (0.007029, -0.01996, -0.01217), (0.00994, -0.01996, -0.00994), (0.01217, -0.01996, -0.007029), (0.01358, -0.01996, -0.003638), (0.01406, -0.01996, -3.155e-09), (0.01358, -0.01996, 0.003638), (0.01217, -0.01996, 0.007029), (0.00994, -0.01996, 0.00994), (0.007029, -0.01996, 0.01217), (0.003638, -0.01996, 0.01358), (-7.054e-10, -0.02501, 0.0155), (-0.004013, -0.02501, 0.01498), (-0.007752, -0.02501, 0.01343), (-0.01096, -0.02501, 0.01096), (-0.01343, -0.02501, 0.007752), (-0.01498, -0.02501, 0.004013), (-0.0155, -0.02501, 4.708e-09), (-0.01498, -0.02501, -0.004013), (-0.01343, -0.02501, -0.007752), (-0.01096, -0.02501, -0.01096), (-0.007752, -0.02501, -0.01343), (-0.004013, -0.02501, -0.01498), (-8.147e-09, -0.02501, -0.0155), (0.004013, -0.02501, -0.01498), (0.007752, -0.02501, -0.01343), (0.01096, -0.02501, -0.01096), (0.01343, -0.02501, -0.007752), (0.01498, -0.02501, -0.004013), (0.0155, -0.02501, -3.71e-09), (0.01498, -0.02501, 0.004013), (0.01343, -0.02501, 0.007752), (0.01096, -0.02501, 0.01096), (0.007752, -0.02501, 0.01343), (0.004013, -0.02501, 0.01498), (-1.162e-09, -0.02501, 0.01239), (-0.003206, -0.02501, 0.01196), (-0.006194, -0.02501, 0.01073), (-0.008759, -0.02501, 0.008759), (-0.01073, -0.02501, 0.006194), (-0.01196, -0.02501, 0.003206), (-0.01239, -0.02501, 4.174e-09), (-0.01196, -0.02501, -0.003206), (-0.01073, -0.02501, -0.006194), (-0.008759, -0.02501, -0.008759), (-0.006194, -0.02501, -0.01073), (-0.003206, -0.02501, -0.01196), (-7.062e-09, -0.02501, -0.01239), (0.003206, -0.02501, -0.01196), (0.006194, -0.02501, -0.01073), (0.008759, -0.02501, -0.008759), (0.01073, -0.02501, -0.006194), (0.01196, -0.02501, -0.003206), (0.01239, -0.02501, -2.583e-09), (0.01196, -0.02501, 0.003206), (0.01073, -0.02501, 0.006194), (0.008759, -0.02501, 0.008759), (0.006194, -0.02501, 0.01073), (0.003206, -0.02501, 0.01196), (-1.408e-09, -0.02775, 0.01073), (-0.002778, -0.02775, 0.01037), (-0.005366, -0.02775, 0.009295), (-0.007589, -0.02775, 0.007589), (-0.009295, -0.02775, 0.005366), (-0.01037, -0.02775, 0.002778), (-0.01073, -0.02775, 3.871e-09), (-0.01037, -0.02775, -0.002778), (-0.009295, -0.02775, -0.005366), (-0.007589, -0.02775, -0.007589), (-0.005366, -0.02775, -0.009295), (-0.002778, -0.02775, -0.01037), (-6.498e-09, -0.02775, -0.01073), (0.002778, -0.02775, -0.01037), (0.005366, -0.02775, -0.009295), (0.007589, -0.02775, -0.007589), (0.009295, -0.02775, -0.005366), (0.01037, -0.02775, -0.002778), (0.01073, -0.02775, -1.957e-09), (0.01037, -0.02775, 0.002778), (0.009295, -0.02775, 0.005366), (0.007589, -0.02775, 0.007589), (0.005366, -0.02775, 0.009295), (0.002778, -0.02775, 0.01037), (-2.052e-09, -0.02714, 0.005503), (-0.001424, -0.02714, 0.005315), (-0.002751, -0.02714, 0.004765), (-0.003891, -0.02714, 0.003891), (-0.004765, -0.02714, 0.002751), (-0.005315, -0.02714, 0.001424), (-0.005503, -0.02714, 3.066e-09), (-0.005315, -0.02714, -0.001424), (-0.004765, -0.02714, -0.002751), (-0.003891, -0.02714, -0.003891), (-0.002751, -0.02714, -0.004765), (-0.001424, -0.02714, -0.005315), (-4.664e-09, -0.02714, -0.005503), (0.001424, -0.02714, -0.005315), (0.002751, -0.02714, -0.004765), (0.003891, -0.02714, -0.003891), (0.004765, -0.02714, -0.002751), (0.005315, -0.02714, -0.001424), (0.005503, -0.02714, 1.085e-10), (0.005315, -0.02714, 0.001424), (0.004765, -0.02714, 0.002751), (0.003891, -0.02714, 0.003891), (0.002751, -0.02714, 0.004765), (0.001424, -0.02714, 0.005315), (-2.15e-09, -0.02812, 0.004533), (-0.001173, -0.02812, 0.004379), (-0.002267, -0.02812, 0.003926), (-0.003205, -0.02812, 0.003205), (-0.003926, -0.02812, 0.002267), (-0.004379, -0.02812, 0.001173), (-0.004533, -0.02812, 2.895e-09), (-0.004379, -0.02812, -0.001173), (-0.003926, -0.02812, -0.002267), (-0.003205, -0.02812, -0.003205), (-0.002267, -0.02812, -0.003926), (-0.001173, -0.02812, -0.004379), (-4.333e-09, -0.02812, -0.004533), (0.001173, -0.02812, -0.004379), (0.002267, -0.02812, -0.003926), (0.003205, -0.02812, -0.003205), (0.003926, -0.02812, -0.002267), (0.004379, -0.02812, -0.001173), (0.004533, -0.02812, 4.738e-10), (0.004379, -0.02812, 0.001173), (0.003926, -0.02812, 0.002267), (0.003205, -0.02812, 0.003205), (0.002267, -0.02812, 0.003926), (0.001173, -0.02812, 0.004379), (-2.466e-09, -0.02857, 0.001613), (-0.0004175, -0.02857, 0.001558), (-0.0008065, -0.02857, 0.001397), (-0.001141, -0.02857, 0.001141), (-0.001397, -0.02857, 0.0008065), (-0.001558, -0.02857, 0.0004175), (-0.001613, -0.02857, 2.423e-09), (-0.001558, -0.02857, -0.0004175), (-0.001397, -0.02857, -0.0008065), (-0.001141, -0.02857, -0.001141), (-0.0008065, -0.02857, -0.001397), (-0.0004175, -0.02857, -0.001558), (-3.281e-09, -0.02857, -0.001613), (0.0004175, -0.02857, -0.001558), (0.0008065, -0.02857, -0.001397), (0.001141, -0.02857, -0.001141), (0.001397, -0.02857, -0.0008065), (0.001558, -0.02857, -0.0004175), (0.001613, -0.02857, 1.563e-09), (0.001558, -0.02857, 0.0004175), (0.001397, -0.02857, 0.0008065), (0.001141, -0.02857, 0.001141), (0.0008065, -0.02857, 0.001397), (0.0004175, -0.02857, 0.001558), (-0.003081, -0.02378, 0.0115), (-1.226e-09, -0.02378, 0.0119), (-0.005952, -0.02378, 0.01031), (-0.008417, -0.02378, 0.008417), (-0.01031, -0.02378, 0.005952), (-0.0115, -0.02378, 0.003081), (-0.0119, -0.02378, 4.081e-09), (-0.0115, -0.02378, -0.003081), (-0.01031, -0.02378, -0.005952), (-0.008417, -0.02378, -0.008417), (-0.005952, -0.02378, -0.01031), (-0.003081, -0.02378, -0.0115), (-6.896e-09, -0.02378, -0.0119), (0.003081, -0.02378, -0.0115), (0.005952, -0.02378, -0.01031), (0.008417, -0.02378, -0.008417), (0.01031, -0.02378, -0.005952), (0.0115, -0.02378, -0.003081), (0.0119, -0.02378, -2.406e-09), (0.0115, -0.02378, 0.003081), (0.01031, -0.02378, 0.005952), (0.008417, -0.02378, 0.008417), (0.005952, -0.02378, 0.01031), (0.003081, -0.02378, 0.0115), (-0.002869, -0.02397, 0.01071), (-1.357e-09, -0.02397, 0.01109), (-0.005543, -0.02397, 0.009601), (-0.00784, -0.02397, 0.00784), (-0.009601, -0.02397, 0.005543), (-0.01071, -0.02397, 0.002869), (-0.01109, -0.02397, 3.922e-09), (-0.01071, -0.02397, -0.002869), (-0.009601, -0.02397, -0.005543), (-0.00784, -0.02397, -0.00784), (-0.005543, -0.02397, -0.009601), (-0.002869, -0.02397, -0.01071), (-6.619e-09, -0.02397, -0.01109), (0.002869, -0.02397, -0.01071), (0.005543, -0.02397, -0.009601), (0.00784, -0.02397, -0.00784), (0.009601, -0.02397, -0.005543), (0.01071, -0.02397, -0.002869), (0.01109, -0.02397, -2.093e-09), (0.01071, -0.02397, 0.002869), (0.009601, -0.02397, 0.005543), (0.00784, -0.02397, 0.00784), (0.005543, -0.02397, 0.009601), (0.002869, -0.02397, 0.01071), (-0.001382, -0.02525, 0.005156), (-2.072e-09, -0.02525, 0.005338), (-0.002669, -0.02525, 0.004623), (-0.003775, -0.02525, 0.003775), (-0.004623, -0.02525, 0.002669), (-0.005156, -0.02525, 0.001382), (-0.005338, -0.02525, 3.036e-09), (-0.005156, -0.02525, -0.001382), (-0.004623, -0.02525, -0.002669), (-0.003775, -0.02525, -0.003775), (-0.002669, -0.02525, -0.004623), (-0.001382, -0.02525, -0.005156), (-4.611e-09, -0.02525, -0.005338), (0.001382, -0.02525, -0.005156), (0.002669, -0.02525, -0.004623), (0.003775, -0.02525, -0.003775), (0.004623, -0.02525, -0.002669), (0.005156, -0.02525, -0.001382), (0.005338, -0.02525, 1.81e-10), (0.005156, -0.02525, 0.001382), (0.004623, -0.02525, 0.002669), (0.003775, -0.02525, 0.003775), (0.002669, -0.02525, 0.004623), (0.001382, -0.02525, 0.005156), (-0.001324, -0.02539, 0.004939), (-2.088e-09, -0.02539, 0.005114), (-0.002557, -0.02539, 0.004429), (-0.003616, -0.02539, 0.003616), (-0.004429, -0.02539, 0.002557), (-0.004939, -0.02539, 0.001324), (-0.005114, -0.02539, 2.987e-09), (-0.004939, -0.02539, -0.001323), (-0.004429, -0.02539, -0.002557), (-0.003616, -0.02539, -0.003616), (-0.002557, -0.02539, -0.004429), (-0.001324, -0.02539, -0.004939), (-4.548e-09, -0.02539, -0.005114), (0.001323, -0.02539, -0.004939), (0.002557, -0.02539, -0.004429), (0.003616, -0.02539, -0.003616), (0.004429, -0.02539, -0.002557), (0.004939, -0.02539, -0.001323), (0.005114, -0.02539, 2.632e-10), (0.004939, -0.02539, 0.001323), (0.004429, -0.02539, 0.002557), (0.003616, -0.02539, 0.003616), (0.002557, -0.02539, 0.004429), (0.001324, -0.02539, 0.004939), (-0.007938, -0.02399, 0.01375), (-0.007938, -0.02281, 0.01375), (-0.01123, -0.02281, 0.01123), (-0.01123, -0.02399, 0.01123), (0.004109, -0.02399, -0.01533), (0.004109, -0.02281, -0.01533), (0.007937, -0.02281, -0.01375), (0.007937, -0.02399, -0.01375), (0.007938, -0.02399, 0.01375), (0.007938, -0.02281, 0.01375), (0.004109, -0.02281, 0.01533), (0.004109, -0.02399, 0.01533), (-6.411e-10, -0.02399, 0.01588), (-6.411e-10, -0.02281, 0.01588), (-0.004109, -0.02281, 0.01533), (-0.004109, -0.02399, 0.01533), (-0.004109, -0.02399, -0.01533), (-0.004109, -0.02281, -0.01533), (-8.279e-09, -0.02281, -0.01587), (-8.279e-09, -0.02399, -0.01587), (0.01375, -0.02399, 0.007937), (0.01375, -0.02281, 0.007937), (0.01123, -0.02281, 0.01123), (0.01123, -0.02399, 0.01123), (-0.01123, -0.02399, -0.01123), (-0.01123, -0.02281, -0.01123), (-0.007938, -0.02281, -0.01375), (-0.007938, -0.02399, -0.01375), (0.01587, -0.02399, -3.831e-09), (0.01587, -0.02281, -3.831e-09), (0.01533, -0.02281, 0.004109), (0.01533, -0.02399, 0.004109), (-0.01533, -0.02399, -0.004109), (-0.01533, -0.02281, -0.004109), (-0.01375, -0.02281, -0.007937), (-0.01375, -0.02399, -0.007937), (0.01375, -0.02399, -0.007938), (0.01375, -0.02281, -0.007938), (0.01533, -0.02281, -0.004109), (0.01533, -0.02399, -0.004109), (-0.01533, -0.02399, 0.004109), (-0.01533, -0.02281, 0.004109), (-0.01588, -0.02281, 4.781e-09), (-0.01588, -0.02399, 4.781e-09), (-0.01375, -0.02281, 0.007938), (-0.01375, -0.02399, 0.007938), (0.01123, -0.02281, -0.01123), (0.01123, -0.02399, -0.01123), (-0.005475, -0.0265, -0.009483), (-0.002834, -0.0265, -0.01058), (-0.007743, -0.0265, 0.007743), (-0.009483, -0.0265, 0.005475), (0.009483, -0.0265, 0.005475), (0.007743, -0.0265, 0.007743), (0.002834, -0.0265, -0.01058), (0.005475, -0.0265, -0.009483), (-0.01095, -0.0265, 3.897e-09), (-0.01058, -0.0265, -0.002834), (0.002834, -0.0265, 0.01058), (-1.382e-09, -0.0265, 0.01095), (0.01095, -0.0265, -2.046e-09), (0.01058, -0.0265, -0.002834), (-0.002834, -0.0265, 0.01058), (-0.009483, -0.0265, -0.005475), (0.007743, -0.0265, -0.007743), (0.005475, -0.0265, 0.009483), (-0.01058, -0.0265, 0.002834), (-6.573e-09, -0.0265, -0.01095), (0.01058, -0.0265, 0.002834), (-0.005475, -0.0265, 0.009483), (-0.007743, -0.0265, -0.007743), (0.009483, -0.0265, -0.005475), (2.19e-10, 0.0, 0.005763), (2.19e-10, -0.01982, 0.005763), (0.001124, 0.0, 0.005652), (0.001124, -0.01982, 0.005652), (0.002205, 0.0, 0.005324), (0.002205, -0.01982, 0.005324), (0.003202, 0.0, 0.004791), (0.003202, -0.01982, 0.004791), (0.004075, 0.0, 0.004075), (0.004075, -0.01982, 0.004075), (0.004791, 0.0, 0.003202), (0.004791, -0.01982, 0.003202), (0.005324, 0.0, 0.002205), (0.005324, -0.01982, 0.002205), (0.005652, 0.0, 0.001124), (0.005652, -0.01982, 0.001124), (0.005763, -1.031e-09, 5.055e-10), (0.005763, -0.01982, 1.376e-09), (0.005652, -1.031e-09, -0.001124), (0.005652, -0.01982, -0.001124), (0.005324, -1.031e-09, -0.002205), (0.005324, -0.01982, -0.002205), (0.004791, -1.031e-09, -0.003202), (0.004791, -0.01982, -0.003202), (0.004075, -1.031e-09, -0.004075), (0.004075, -0.01982, -0.004075), (0.003202, -1.031e-09, -0.004791), (0.003202, -0.01982, -0.004791), (0.002205, -1.031e-09, -0.005324), (0.002205, -0.01982, -0.005324), (0.001124, -1.031e-09, -0.005652), (0.001124, -0.01982, -0.005652), (-1.659e-09, -1.031e-09, -0.005763), (-1.659e-09, -0.01982, -0.005763), (-0.001124, -1.031e-09, -0.005652), (-0.001124, -0.01982, -0.005652), (-0.002205, -1.031e-09, -0.005324), (-0.002205, -0.01982, -0.005324), (-0.003202, -1.031e-09, -0.004791), (-0.003202, -0.01982, -0.004791), (-0.004075, -1.031e-09, -0.004075), (-0.004075, -0.01982, -0.004075), (-0.004791, -1.031e-09, -0.003202), (-0.004791, -0.01982, -0.003202), (-0.005324, -1.031e-09, -0.002205), (-0.005324, -0.01982, -0.002205), (-0.005652, -1.031e-09, -0.001124), (-0.005652, -0.01982, -0.001124), (-0.005763, 0.0, 5.635e-09), (-0.005763, -0.01982, 6.505e-09), (-0.005652, 0.0, 0.001124), (-0.005652, -0.01982, 0.001124), (-0.005324, 0.0, 0.002205), (-0.005324, -0.01982, 0.002205), (-0.004791, 0.0, 0.003202), (-0.004791, -0.01982, 0.003202), (-0.004075, 0.0, 0.004075), (-0.004075, -0.01982, 0.004075), (-0.003201, 0.0, 0.004791), (-0.003201, -0.01982, 0.004791), (-0.002205, 0.0, 0.005324), (-0.002205, -0.01982, 0.005324), (-0.001124, 0.0, 0.005652), (-0.001124, -0.01982, 0.005652), (2.19e-10, -0.0005123, 0.005763), (2.19e-10, -0.0193, 0.005763), (0.001124, -0.0193, 0.005652), (0.001124, -0.0005123, 0.005652), (0.002205, -0.0193, 0.005324), (0.002205, -0.0005123, 0.005324), (0.003202, -0.0193, 0.004791), (0.003202, -0.0005123, 0.004791), (0.004075, -0.0193, 0.004075), (0.004075, -0.0005123, 0.004075), (0.004791, -0.0193, 0.003202), (0.004791, -0.0005123, 0.003202), (0.005324, -0.0193, 0.002205), (0.005324, -0.0005123, 0.002205), (0.005652, -0.0193, 0.001124), (0.005652, -0.0005123, 0.001124), (0.005763, -0.0193, 1.086e-09), (0.005763, -0.0005123, 7.956e-10), (0.005652, -0.0193, -0.001124), (0.005652, -0.0005123, -0.001124), (0.005324, -0.0193, -0.002205), (0.005324, -0.0005123, -0.002205), (0.004791, -0.0193, -0.003202), (0.004791, -0.0005123, -0.003202), (0.004075, -0.0193, -0.004075), (0.004075, -0.0005123, -0.004075), (0.003202, -0.0193, -0.004791), (0.003202, -0.0005123, -0.004791), (0.002205, -0.0193, -0.005324), (0.002205, -0.0005123, -0.005324), (0.001124, -0.0193, -0.005652), (0.001124, -0.0005123, -0.005652), (-1.659e-09, -0.0193, -0.005763), (-1.659e-09, -0.0005123, -0.005763), (-0.001124, -0.0193, -0.005652), (-0.001124, -0.0005123, -0.005652), (-0.002205, -0.0193, -0.005324), (-0.002205, -0.0005123, -0.005324), (-0.003202, -0.0193, -0.004791), (-0.003202, -0.0005123, -0.004791), (-0.004075, -0.0193, -0.004075), (-0.004075, -0.0005123, -0.004075), (-0.004791, -0.0193, -0.003202), (-0.004791, -0.0005123, -0.003202), (-0.005324, -0.0193, -0.002205), (-0.005324, -0.0005123, -0.002205), (-0.005652, -0.0193, -0.001124), (-0.005652, -0.0005123, -0.001124), (-0.005763, -0.0193, 6.215e-09), (-0.005763, -0.0005123, 5.925e-09), (-0.005652, -0.0193, 0.001124), (-0.005652, -0.0005123, 0.001124), (-0.005324, -0.0193, 0.002205), (-0.005324, -0.0005123, 0.002205), (-0.004791, -0.0193, 0.003202), (-0.004791, -0.0005123, 0.003202), (-0.004075, -0.0193, 0.004075), (-0.004075, -0.0005123, 0.004075), (-0.003201, -0.0193, 0.004791), (-0.003201, -0.0005123, 0.004791), (-0.002205, -0.0193, 0.005324), (-0.002205, -0.0005123, 0.005324), (-0.001124, -0.0193, 0.005652), (-0.001124, -0.0005123, 0.005652)], [], [(0, 865, 1273, 960), (0, 960, 1276, 386), (0, 386, 1036, 363), (0, 363, 1035, 865), (1, 869, 1277, 958), (1, 958, 1280, 388), (1, 388, 1047, 374), (1, 374, 1046, 869), (2, 873, 1281, 956), (2, 956, 1284, 390), (2, 390, 1056, 383), (2, 383, 1055, 873), (3, 877, 1285, 954), (3, 954, 1288, 392), (3, 392, 1034, 361), (3, 361, 1033, 877), (4, 881, 1289, 952), (4, 952, 1292, 394), (4, 394, 1045, 372), (4, 372, 1044, 881), (5, 885, 1293, 950), (5, 950, 1296, 396), (5, 396, 1054, 381), (5, 381, 1053, 885), (6, 889, 1297, 948), (6, 948, 1300, 398), (6, 398, 1043, 370), (6, 370, 1042, 889), (7, 893, 1301, 946), (7, 946, 1304, 400), (7, 400, 1052, 379), (7, 379, 1051, 893), (8, 897, 1305, 944), (8, 944, 1308, 402), (8, 402, 1041, 368), (8, 368, 1040, 897), (9, 901, 1309, 942), (9, 942, 1312, 404), (9, 404, 1050, 377), (9, 377, 1049, 901), (10, 905, 1313, 940), (10, 940, 1316, 406), (10, 406, 1039, 366), (10, 366, 1038, 905), (11, 386, 1276, 938), (11, 938, 1318, 407), (11, 407, 1037, 364), (11, 364, 1036, 386), (12, 388, 1280, 936), (12, 936, 1320, 408), (12, 408, 1048, 375), (12, 375, 1047, 388), (13, 390, 1284, 934), (13, 934, 1285, 877), (13, 877, 1033, 384), (13, 384, 1056, 390), (14, 392, 1288, 932), (14, 932, 1273, 865), (14, 865, 1035, 362), (14, 362, 1034, 392), (15, 394, 1292, 930), (15, 930, 1277, 869), (15, 869, 1046, 373), (15, 373, 1045, 394), (16, 396, 1296, 928), (16, 928, 1281, 873), (16, 873, 1055, 382), (16, 382, 1054, 396), (17, 398, 1300, 926), (17, 926, 1289, 881), (17, 881, 1044, 371), (17, 371, 1043, 398), (18, 400, 1304, 924), (18, 924, 1293, 885), (18, 885, 1053, 380), (18, 380, 1052, 400), (19, 402, 1308, 922), (19, 922, 1297, 889), (19, 889, 1042, 369), (19, 369, 1041, 402), (20, 404, 1312, 920), (20, 920, 1301, 893), (20, 893, 1051, 378), (20, 378, 1050, 404), (21, 406, 1316, 918), (21, 918, 1305, 897), (21, 897, 1040, 367), (21, 367, 1039, 406), (22, 407, 1318, 916), (22, 916, 1313, 905), (22, 905, 1038, 365), (22, 365, 1037, 407), (23, 408, 1320, 914), (23, 914, 1309, 901), (23, 901, 1049, 376), (23, 376, 1048, 408), (24, 433, 1049, 377), (24, 377, 1050, 434), (24, 434, 1074, 425), (24, 425, 1073, 433), (25, 435, 1038, 366), (25, 366, 1039, 436), (25, 436, 1063, 414), (25, 414, 1062, 435), (26, 437, 1036, 364), (26, 364, 1037, 438), (26, 438, 1061, 412), (26, 412, 1060, 437), (27, 439, 1047, 375), (27, 375, 1048, 440), (27, 440, 1072, 423), (27, 423, 1071, 439), (28, 441, 1056, 384), (28, 384, 1033, 442), (28, 442, 1057, 432), (28, 432, 1080, 441), (29, 443, 1034, 362), (29, 362, 1035, 444), (29, 444, 1059, 410), (29, 410, 1058, 443), (30, 445, 1045, 373), (30, 373, 1046, 446), (30, 446, 1070, 421), (30, 421, 1069, 445), (31, 447, 1054, 382), (31, 382, 1055, 448), (31, 448, 1079, 430), (31, 430, 1078, 447), (32, 449, 1043, 371), (32, 371, 1044, 450), (32, 450, 1068, 419), (32, 419, 1067, 449), (33, 451, 1052, 380), (33, 380, 1053, 452), (33, 452, 1077, 428), (33, 428, 1076, 451), (34, 453, 1041, 369), (34, 369, 1042, 454), (34, 454, 1066, 417), (34, 417, 1065, 453), (35, 434, 1050, 378), (35, 378, 1051, 455), (35, 455, 1075, 426), (35, 426, 1074, 434), (36, 436, 1039, 367), (36, 367, 1040, 456), (36, 456, 1064, 415), (36, 415, 1063, 436), (37, 438, 1037, 365), (37, 365, 1038, 435), (37, 435, 1062, 413), (37, 413, 1061, 438), (38, 440, 1048, 376), (38, 376, 1049, 433), (38, 433, 1073, 424), (38, 424, 1072, 440), (39, 444, 1035, 363), (39, 363, 1036, 437), (39, 437, 1060, 411), (39, 411, 1059, 444), (40, 446, 1046, 374), (40, 374, 1047, 439), (40, 439, 1071, 422), (40, 422, 1070, 446), (41, 448, 1055, 383), (41, 383, 1056, 441), (41, 441, 1080, 431), (41, 431, 1079, 448), (42, 442, 1033, 361), (42, 361, 1034, 443), (42, 443, 1058, 409), (42, 409, 1057, 442), (43, 450, 1044, 372), (43, 372, 1045, 445), (43, 445, 1069, 420), (43, 420, 1068, 450), (44, 452, 1053, 381), (44, 381, 1054, 447), (44, 447, 1078, 429), (44, 429, 1077, 452), (45, 454, 1042, 370), (45, 370, 1043, 449), (45, 449, 1067, 418), (45, 418, 1066, 454), (46, 455, 1051, 379), (46, 379, 1052, 451), (46, 451, 1076, 427), (46, 427, 1075, 455), (47, 456, 1040, 368), (47, 368, 1041, 453), (47, 453, 1065, 416), (47, 416, 1064, 456), (48, 487, 1058, 410), (48, 410, 1059, 734), (48, 734, 1179, 650), (48, 650, 1177, 487), (49, 979, 1339, 1008), (49, 1008, 1324, 964), (49, 964, 1205, 677), (49, 677, 1206, 979), (50, 485, 1075, 427), (50, 427, 1076, 732), (50, 732, 1196, 667), (50, 667, 1195, 485), (51, 978, 1338, 1007), (51, 1007, 1326, 966), (51, 966, 1222, 694), (51, 694, 1223, 978), (52, 493, 1068, 420), (52, 420, 1069, 730), (52, 730, 1189, 660), (52, 660, 1188, 493), (53, 977, 1337, 1006), (53, 1006, 1328, 968), (53, 968, 1215, 687), (53, 687, 1216, 977), (54, 499, 1078, 430), (54, 430, 1079, 728), (54, 728, 1199, 670), (54, 670, 1198, 499), (55, 501, 1061, 413), (55, 413, 1062, 727), (55, 727, 1182, 653), (55, 653, 1181, 501), (56, 976, 1336, 1005), (56, 1005, 1330, 970), (56, 970, 1208, 680), (56, 680, 1209, 976), (57, 975, 1335, 1004), (57, 1004, 1332, 972), (57, 972, 1202, 673), (57, 673, 1201, 975), (58, 723, 1071, 423), (58, 423, 1072, 724), (58, 724, 1192, 663), (58, 663, 1191, 723), (59, 973, 1333, 1003), (59, 1003, 1334, 722), (59, 722, 1218, 690), (59, 690, 1219, 973), (60, 482, 1064, 416), (60, 416, 1065, 481), (60, 481, 1185, 656), (60, 656, 1184, 482), (61, 962, 1322, 1002), (61, 1002, 1321, 483), (61, 483, 1211, 683), (61, 683, 1212, 962), (62, 486, 1074, 426), (62, 426, 1075, 485), (62, 485, 1195, 666), (62, 666, 1194, 486), (63, 488, 1057, 409), (63, 409, 1058, 487), (63, 487, 1177, 649), (63, 649, 1178, 488), (64, 964, 1324, 1001), (64, 1001, 1323, 489), (64, 489, 1204, 676), (64, 676, 1205, 964), (65, 966, 1326, 1000), (65, 1000, 1325, 491), (65, 491, 1221, 693), (65, 693, 1222, 966), (66, 494, 1067, 419), (66, 419, 1068, 493), (66, 493, 1188, 659), (66, 659, 1187, 494), (67, 968, 1328, 999), (67, 999, 1327, 495), (67, 495, 1214, 686), (67, 686, 1215, 968), (68, 970, 1330, 998), (68, 998, 1329, 497), (68, 497, 1207, 679), (68, 679, 1208, 970), (69, 500, 1077, 429), (69, 429, 1078, 499), (69, 499, 1198, 669), (69, 669, 1197, 500), (70, 502, 1060, 412), (70, 412, 1061, 501), (70, 501, 1181, 652), (70, 652, 1180, 502), (71, 972, 1332, 997), (71, 997, 1331, 503), (71, 503, 1224, 696), (71, 696, 1202, 972), (72, 529, 1100, 476), (72, 476, 1101, 530), (72, 530, 1125, 524), (72, 524, 1124, 529), (73, 531, 1089, 465), (73, 465, 1090, 532), (73, 532, 1114, 513), (73, 513, 1113, 531), (74, 533, 1098, 474), (74, 474, 1099, 534), (74, 534, 1123, 522), (74, 522, 1122, 533), (75, 535, 1087, 463), (75, 463, 1088, 536), (75, 536, 1112, 511), (75, 511, 1111, 535), (76, 537, 1085, 461), (76, 461, 1086, 538), (76, 538, 1110, 509), (76, 509, 1109, 537), (77, 539, 1096, 472), (77, 472, 1097, 540), (77, 540, 1121, 520), (77, 520, 1120, 539), (78, 541, 1083, 459), (78, 459, 1084, 542), (78, 542, 1108, 507), (78, 507, 1107, 541), (79, 543, 1094, 470), (79, 470, 1095, 544), (79, 544, 1119, 518), (79, 518, 1118, 543), (80, 545, 1103, 479), (80, 479, 1104, 546), (80, 546, 1128, 527), (80, 527, 1127, 545), (81, 547, 1081, 457), (81, 457, 1082, 548), (81, 548, 1106, 505), (81, 505, 1105, 547), (82, 549, 1092, 468), (82, 468, 1093, 550), (82, 550, 1117, 516), (82, 516, 1116, 549), (83, 530, 1101, 477), (83, 477, 1102, 551), (83, 551, 1126, 525), (83, 525, 1125, 530), (84, 532, 1090, 466), (84, 466, 1091, 552), (84, 552, 1115, 514), (84, 514, 1114, 532), (85, 534, 1099, 475), (85, 475, 1100, 529), (85, 529, 1124, 523), (85, 523, 1123, 534), (86, 536, 1088, 464), (86, 464, 1089, 531), (86, 531, 1113, 512), (86, 512, 1112, 536), (87, 540, 1097, 473), (87, 473, 1098, 533), (87, 533, 1122, 521), (87, 521, 1121, 540), (88, 538, 1086, 462), (88, 462, 1087, 535), (88, 535, 1111, 510), (88, 510, 1110, 538), (89, 542, 1084, 460), (89, 460, 1085, 537), (89, 537, 1109, 508), (89, 508, 1108, 542), (90, 544, 1095, 471), (90, 471, 1096, 539), (90, 539, 1120, 519), (90, 519, 1119, 544), (91, 546, 1104, 480), (91, 480, 1081, 547), (91, 547, 1105, 528), (91, 528, 1128, 546), (92, 548, 1082, 458), (92, 458, 1083, 541), (92, 541, 1107, 506), (92, 506, 1106, 548), (93, 550, 1093, 469), (93, 469, 1094, 543), (93, 543, 1118, 517), (93, 517, 1117, 550), (94, 551, 1102, 478), (94, 478, 1103, 545), (94, 545, 1127, 526), (94, 526, 1126, 551), (95, 552, 1091, 467), (95, 467, 1092, 549), (95, 549, 1116, 515), (95, 515, 1115, 552), (96, 581, 1119, 519), (96, 519, 1120, 830), (96, 830, 1240, 759), (96, 759, 1239, 581), (97, 829, 1147, 570), (97, 570, 1146, 584), (97, 584, 1266, 786), (97, 786, 1267, 829), (98, 589, 1112, 512), (98, 512, 1113, 828), (98, 828, 1233, 752), (98, 752, 1232, 589), (99, 827, 1140, 563), (99, 563, 1139, 586), (99, 586, 1259, 779), (99, 779, 1260, 827), (100, 587, 1105, 505), (100, 505, 1106, 826), (100, 826, 1225, 745), (100, 745, 1226, 587), (101, 825, 1133, 556), (101, 556, 1132, 594), (101, 594, 1252, 772), (101, 772, 1253, 825), (102, 591, 1122, 522), (102, 522, 1123, 824), (102, 824, 1243, 762), (102, 762, 1242, 591), (103, 823, 1150, 573), (103, 573, 1149, 596), (103, 596, 1269, 789), (103, 789, 1270, 823), (104, 597, 1115, 515), (104, 515, 1116, 822), (104, 822, 1236, 755), (104, 755, 1235, 597), (105, 821, 1143, 566), (105, 566, 1142, 600), (105, 600, 1262, 782), (105, 782, 1263, 821), (106, 819, 1125, 525), (106, 525, 1126, 820), (106, 820, 1246, 765), (106, 765, 1245, 819), (107, 817, 1108, 508), (107, 508, 1109, 818), (107, 818, 1229, 748), (107, 748, 1228, 817), (108, 578, 1136, 559), (108, 559, 1135, 577), (108, 577, 1255, 775), (108, 775, 1256, 578), (109, 580, 1129, 576), (109, 576, 1152, 579), (109, 579, 1272, 792), (109, 792, 1250, 580), (110, 582, 1118, 518), (110, 518, 1119, 581), (110, 581, 1239, 758), (110, 758, 1238, 582), (111, 584, 1146, 569), (111, 569, 1145, 583), (111, 583, 1265, 785), (111, 785, 1266, 584), (112, 586, 1139, 562), (112, 562, 1138, 585), (112, 585, 1258, 778), (112, 778, 1259, 586), (113, 588, 1128, 528), (113, 528, 1105, 587), (113, 587, 1226, 768), (113, 768, 1248, 588), (114, 590, 1111, 511), (114, 511, 1112, 589), (114, 589, 1232, 751), (114, 751, 1231, 590), (115, 592, 1121, 521), (115, 521, 1122, 591), (115, 591, 1242, 761), (115, 761, 1241, 592), (116, 594, 1132, 555), (116, 555, 1131, 593), (116, 593, 1251, 771), (116, 771, 1252, 594), (117, 596, 1149, 572), (117, 572, 1148, 595), (117, 595, 1268, 788), (117, 788, 1269, 596), (118, 598, 1114, 514), (118, 514, 1115, 597), (118, 597, 1235, 754), (118, 754, 1234, 598), (119, 600, 1142, 565), (119, 565, 1141, 599), (119, 599, 1261, 781), (119, 781, 1262, 600), (120, 625, 1151, 575), (120, 575, 1152, 626), (120, 626, 1176, 623), (120, 623, 1175, 625), (121, 627, 1129, 553), (121, 553, 1130, 628), (121, 628, 1154, 601), (121, 601, 1153, 627), (122, 629, 1140, 564), (122, 564, 1141, 630), (122, 630, 1165, 612), (122, 612, 1164, 629), (123, 631, 1149, 573), (123, 573, 1150, 632), (123, 632, 1174, 621), (123, 621, 1173, 631), (124, 633, 1138, 562), (124, 562, 1139, 634), (124, 634, 1163, 610), (124, 610, 1162, 633), (125, 635, 1147, 571), (125, 571, 1148, 636), (125, 636, 1172, 619), (125, 619, 1171, 635), (126, 637, 1136, 560), (126, 560, 1137, 638), (126, 638, 1161, 608), (126, 608, 1160, 637), (127, 639, 1145, 569), (127, 569, 1146, 640), (127, 640, 1170, 617), (127, 617, 1169, 639), (128, 641, 1134, 558), (128, 558, 1135, 642), (128, 642, 1159, 606), (128, 606, 1158, 641), (129, 643, 1132, 556), (129, 556, 1133, 644), (129, 644, 1157, 604), (129, 604, 1156, 643), (130, 645, 1143, 567), (130, 567, 1144, 646), (130, 646, 1168, 615), (130, 615, 1167, 645), (131, 626, 1152, 576), (131, 576, 1129, 627), (131, 627, 1153, 624), (131, 624, 1176, 626), (132, 628, 1130, 554), (132, 554, 1131, 647), (132, 647, 1155, 602), (132, 602, 1154, 628), (133, 630, 1141, 565), (133, 565, 1142, 648), (133, 648, 1166, 613), (133, 613, 1165, 630), (134, 632, 1150, 574), (134, 574, 1151, 625), (134, 625, 1175, 622), (134, 622, 1174, 632), (135, 634, 1139, 563), (135, 563, 1140, 629), (135, 629, 1164, 611), (135, 611, 1163, 634), (136, 636, 1148, 572), (136, 572, 1149, 631), (136, 631, 1173, 620), (136, 620, 1172, 636), (137, 638, 1137, 561), (137, 561, 1138, 633), (137, 633, 1162, 609), (137, 609, 1161, 638), (138, 640, 1146, 570), (138, 570, 1147, 635), (138, 635, 1171, 618), (138, 618, 1170, 640), (139, 642, 1135, 559), (139, 559, 1136, 637), (139, 637, 1160, 607), (139, 607, 1159, 642), (140, 644, 1133, 557), (140, 557, 1134, 641), (140, 641, 1158, 605), (140, 605, 1157, 644), (141, 646, 1144, 568), (141, 568, 1145, 639), (141, 639, 1169, 616), (141, 616, 1168, 646), (142, 647, 1131, 555), (142, 555, 1132, 643), (142, 643, 1156, 603), (142, 603, 1155, 647), (143, 648, 1142, 566), (143, 566, 1143, 645), (143, 645, 1167, 614), (143, 614, 1166, 648), (144, 601, 1154, 602), (144, 602, 1155, 603), (144, 603, 1156, 604), (144, 604, 1157, 605), (144, 605, 1158, 606), (144, 606, 1159, 607), (144, 607, 1160, 608), (144, 608, 1161, 609), (144, 609, 1162, 610), (144, 610, 1163, 611), (144, 611, 1164, 612), (144, 612, 1165, 613), (144, 613, 1166, 614), (144, 614, 1167, 615), (144, 615, 1168, 616), (144, 616, 1169, 617), (144, 617, 1170, 618), (144, 618, 1171, 619), (144, 619, 1172, 620), (144, 620, 1173, 621), (144, 621, 1174, 622), (144, 622, 1175, 623), (144, 623, 1176, 624), (144, 624, 1153, 601), (145, 697, 1200, 672), (145, 672, 1178, 698), (145, 698, 1202, 696), (145, 696, 1224, 697), (146, 699, 1177, 650), (146, 650, 1179, 700), (146, 700, 1203, 674), (146, 674, 1201, 699), (147, 701, 1189, 661), (147, 661, 1190, 702), (147, 702, 1214, 685), (147, 685, 1213, 701), (148, 703, 1198, 670), (148, 670, 1199, 704), (148, 704, 1223, 694), (148, 694, 1222, 703), (149, 705, 1187, 659), (149, 659, 1188, 706), (149, 706, 1212, 683), (149, 683, 1211, 705), (150, 707, 1196, 668), (150, 668, 1197, 708), (150, 708, 1221, 692), (150, 692, 1220, 707), (151, 709, 1185, 657), (151, 657, 1186, 710), (151, 710, 1210, 681), (151, 681, 1209, 709), (152, 711, 1194, 666), (152, 666, 1195, 712), (152, 712, 1219, 690), (152, 690, 1218, 711), (153, 713, 1183, 655), (153, 655, 1184, 714), (153, 714, 1208, 679), (153, 679, 1207, 713), (154, 715, 1181, 653), (154, 653, 1182, 716), (154, 716, 1206, 677), (154, 677, 1205, 715), (155, 717, 1192, 664), (155, 664, 1193, 718), (155, 718, 1217, 688), (155, 688, 1216, 717), (156, 700, 1179, 651), (156, 651, 1180, 719), (156, 719, 1204, 675), (156, 675, 1203, 700), (157, 702, 1190, 662), (157, 662, 1191, 720), (157, 720, 1215, 686), (157, 686, 1214, 702), (158, 704, 1199, 671), (158, 671, 1200, 697), (158, 697, 1224, 695), (158, 695, 1223, 704), (159, 698, 1178, 649), (159, 649, 1177, 699), (159, 699, 1201, 673), (159, 673, 1202, 698), (160, 706, 1188, 660), (160, 660, 1189, 701), (160, 701, 1213, 684), (160, 684, 1212, 706), (161, 708, 1197, 669), (161, 669, 1198, 703), (161, 703, 1222, 693), (161, 693, 1221, 708), (162, 710, 1186, 658), (162, 658, 1187, 705), (162, 705, 1211, 682), (162, 682, 1210, 710), (163, 712, 1195, 667), (163, 667, 1196, 707), (163, 707, 1220, 691), (163, 691, 1219, 712), (164, 714, 1184, 656), (164, 656, 1185, 709), (164, 709, 1209, 680), (164, 680, 1208, 714), (165, 718, 1193, 665), (165, 665, 1194, 711), (165, 711, 1218, 689), (165, 689, 1217, 718), (166, 716, 1182, 654), (166, 654, 1183, 713), (166, 713, 1207, 678), (166, 678, 1206, 716), (167, 719, 1180, 652), (167, 652, 1181, 715), (167, 715, 1205, 676), (167, 676, 1204, 719), (168, 720, 1191, 663), (168, 663, 1192, 717), (168, 717, 1216, 687), (168, 687, 1215, 720), (169, 980, 1340, 996), (169, 996, 1322, 962), (169, 962, 1212, 684), (169, 684, 1213, 980), (170, 481, 1065, 417), (170, 417, 1066, 736), (170, 736, 1186, 657), (170, 657, 1185, 481), (171, 981, 1341, 995), (171, 995, 1333, 973), (171, 973, 1219, 691), (171, 691, 1220, 981), (172, 982, 1342, 994), (172, 994, 1335, 975), (172, 975, 1201, 674), (172, 674, 1203, 982), (173, 724, 1072, 424), (173, 424, 1073, 739), (173, 739, 1193, 664), (173, 664, 1192, 724), (174, 727, 1062, 414), (174, 414, 1063, 740), (174, 740, 1183, 654), (174, 654, 1182, 727), (175, 728, 1079, 431), (175, 431, 1080, 741), (175, 741, 1200, 671), (175, 671, 1199, 728), (176, 983, 1343, 993), (176, 993, 1336, 976), (176, 976, 1209, 681), (176, 681, 1210, 983), (177, 984, 1344, 992), (177, 992, 1337, 977), (177, 977, 1216, 688), (177, 688, 1217, 984), (178, 730, 1069, 421), (178, 421, 1070, 744), (178, 744, 1190, 661), (178, 661, 1189, 730), (179, 503, 1331, 991), (179, 991, 1338, 978), (179, 978, 1223, 695), (179, 695, 1224, 503), (180, 497, 1329, 990), (180, 990, 1339, 979), (180, 979, 1206, 678), (180, 678, 1207, 497), (181, 734, 1059, 411), (181, 411, 1060, 502), (181, 502, 1180, 651), (181, 651, 1179, 734), (182, 732, 1076, 428), (182, 428, 1077, 500), (182, 500, 1197, 668), (182, 668, 1196, 732), (183, 495, 1327, 989), (183, 989, 1340, 980), (183, 980, 1213, 685), (183, 685, 1214, 495), (184, 736, 1066, 418), (184, 418, 1067, 494), (184, 494, 1187, 658), (184, 658, 1186, 736), (185, 491, 1325, 988), (185, 988, 1341, 981), (185, 981, 1220, 692), (185, 692, 1221, 491), (186, 739, 1073, 425), (186, 425, 1074, 486), (186, 486, 1194, 665), (186, 665, 1193, 739), (187, 489, 1323, 987), (187, 987, 1342, 982), (187, 982, 1203, 675), (187, 675, 1204, 489), (188, 483, 1321, 986), (188, 986, 1343, 983), (188, 983, 1210, 682), (188, 682, 1211, 483), (189, 740, 1063, 415), (189, 415, 1064, 482), (189, 482, 1184, 655), (189, 655, 1183, 740), (190, 741, 1080, 432), (190, 432, 1057, 488), (190, 488, 1178, 672), (190, 672, 1200, 741), (191, 722, 1334, 985), (191, 985, 1344, 984), (191, 984, 1217, 689), (191, 689, 1218, 722), (192, 744, 1070, 422), (192, 422, 1071, 723), (192, 723, 1191, 662), (192, 662, 1190, 744), (193, 793, 1229, 749), (193, 749, 1230, 794), (193, 794, 1254, 773), (193, 773, 1253, 793), (194, 795, 1240, 760), (194, 760, 1241, 796), (194, 796, 1265, 784), (194, 784, 1264, 795), (195, 797, 1227, 747), (195, 747, 1228, 798), (195, 798, 1252, 771), (195, 771, 1251, 797), (196, 799, 1238, 758), (196, 758, 1239, 800), (196, 800, 1263, 782), (196, 782, 1262, 799), (197, 801, 1247, 767), (197, 767, 1248, 802), (197, 802, 1272, 791), (197, 791, 1271, 801), (198, 803, 1226, 745), (198, 745, 1225, 804), (198, 804, 1249, 769), (198, 769, 1250, 803), (199, 805, 1236, 756), (199, 756, 1237, 806), (199, 806, 1261, 780), (199, 780, 1260, 805), (200, 807, 1245, 765), (200, 765, 1246, 808), (200, 808, 1270, 789), (200, 789, 1269, 807), (201, 809, 1234, 754), (201, 754, 1235, 810), (201, 810, 1259, 778), (201, 778, 1258, 809), (202, 811, 1243, 763), (202, 763, 1244, 812), (202, 812, 1268, 787), (202, 787, 1267, 811), (203, 813, 1232, 752), (203, 752, 1233, 814), (203, 814, 1257, 776), (203, 776, 1256, 813), (204, 796, 1241, 761), (204, 761, 1242, 815), (204, 815, 1266, 785), (204, 785, 1265, 796), (205, 794, 1230, 750), (205, 750, 1231, 816), (205, 816, 1255, 774), (205, 774, 1254, 794), (206, 798, 1228, 748), (206, 748, 1229, 793), (206, 793, 1253, 772), (206, 772, 1252, 798), (207, 800, 1239, 759), (207, 759, 1240, 795), (207, 795, 1264, 783), (207, 783, 1263, 800), (208, 802, 1248, 768), (208, 768, 1226, 803), (208, 803, 1250, 792), (208, 792, 1272, 802), (209, 804, 1225, 746), (209, 746, 1227, 797), (209, 797, 1251, 770), (209, 770, 1249, 804), (210, 806, 1237, 757), (210, 757, 1238, 799), (210, 799, 1262, 781), (210, 781, 1261, 806), (211, 808, 1246, 766), (211, 766, 1247, 801), (211, 801, 1271, 790), (211, 790, 1270, 808), (212, 810, 1235, 755), (212, 755, 1236, 805), (212, 805, 1260, 779), (212, 779, 1259, 810), (213, 812, 1244, 764), (213, 764, 1245, 807), (213, 807, 1269, 788), (213, 788, 1268, 812), (214, 814, 1233, 753), (214, 753, 1234, 809), (214, 809, 1258, 777), (214, 777, 1257, 814), (215, 815, 1242, 762), (215, 762, 1243, 811), (215, 811, 1267, 786), (215, 786, 1266, 815), (216, 816, 1231, 751), (216, 751, 1232, 813), (216, 813, 1256, 775), (216, 775, 1255, 816), (217, 831, 1130, 553), (217, 553, 1129, 580), (217, 580, 1250, 769), (217, 769, 1249, 831), (218, 820, 1126, 526), (218, 526, 1127, 832), (218, 832, 1247, 766), (218, 766, 1246, 820), (219, 833, 1137, 560), (219, 560, 1136, 578), (219, 578, 1256, 776), (219, 776, 1257, 833), (220, 818, 1109, 509), (220, 509, 1110, 834), (220, 834, 1230, 749), (220, 749, 1229, 818), (221, 835, 1144, 567), (221, 567, 1143, 821), (221, 821, 1263, 783), (221, 783, 1264, 835), (222, 822, 1116, 516), (222, 516, 1117, 836), (222, 836, 1237, 756), (222, 756, 1236, 822), (223, 837, 1151, 574), (223, 574, 1150, 823), (223, 823, 1270, 790), (223, 790, 1271, 837), (224, 838, 1134, 557), (224, 557, 1133, 825), (224, 825, 1253, 773), (224, 773, 1254, 838), (225, 826, 1106, 506), (225, 506, 1107, 839), (225, 839, 1227, 746), (225, 746, 1225, 826), (226, 824, 1123, 523), (226, 523, 1124, 840), (226, 840, 1244, 763), (226, 763, 1243, 824), (227, 599, 1141, 564), (227, 564, 1140, 827), (227, 827, 1260, 780), (227, 780, 1261, 599), (228, 828, 1113, 513), (228, 513, 1114, 598), (228, 598, 1234, 753), (228, 753, 1233, 828), (229, 595, 1148, 571), (229, 571, 1147, 829), (229, 829, 1267, 787), (229, 787, 1268, 595), (230, 593, 1131, 554), (230, 554, 1130, 831), (230, 831, 1249, 770), (230, 770, 1251, 593), (231, 830, 1120, 520), (231, 520, 1121, 592), (231, 592, 1241, 760), (231, 760, 1240, 830), (232, 585, 1138, 561), (232, 561, 1137, 833), (232, 833, 1257, 777), (232, 777, 1258, 585), (233, 834, 1110, 510), (233, 510, 1111, 590), (233, 590, 1231, 750), (233, 750, 1230, 834), (234, 832, 1127, 527), (234, 527, 1128, 588), (234, 588, 1248, 767), (234, 767, 1247, 832), (235, 583, 1145, 568), (235, 568, 1144, 835), (235, 835, 1264, 784), (235, 784, 1265, 583), (236, 836, 1117, 517), (236, 517, 1118, 582), (236, 582, 1238, 757), (236, 757, 1237, 836), (237, 579, 1152, 575), (237, 575, 1151, 837), (237, 837, 1271, 791), (237, 791, 1272, 579), (238, 840, 1124, 524), (238, 524, 1125, 819), (238, 819, 1245, 764), (238, 764, 1244, 840), (239, 577, 1135, 558), (239, 558, 1134, 838), (239, 838, 1254, 774), (239, 774, 1255, 577), (240, 839, 1107, 507), (240, 507, 1108, 817), (240, 817, 1228, 747), (240, 747, 1227, 839), (241, 841, 1009, 360), (241, 360, 1032, 842), (242, 843, 1011, 338), (242, 338, 1010, 844), (243, 845, 1022, 349), (243, 349, 1021, 846), (244, 847, 1031, 358), (244, 358, 1030, 848), (245, 849, 1020, 347), (245, 347, 1019, 850), (246, 851, 1029, 356), (246, 356, 1028, 852), (247, 853, 1018, 345), (247, 345, 1017, 854), (248, 855, 1027, 354), (248, 354, 1026, 856), (249, 857, 1016, 343), (249, 343, 1015, 858), (250, 859, 1014, 341), (250, 341, 1013, 860), (251, 861, 1025, 352), (251, 352, 1024, 862), (252, 863, 1012, 339), (252, 339, 1011, 843), (253, 864, 1023, 350), (253, 350, 1022, 845), (254, 842, 1032, 359), (254, 359, 1031, 847), (255, 844, 1010, 337), (255, 337, 1009, 841), (256, 846, 1021, 348), (256, 348, 1020, 849), (257, 848, 1030, 357), (257, 357, 1029, 851), (258, 850, 1019, 346), (258, 346, 1018, 853), (259, 852, 1028, 355), (259, 355, 1027, 855), (260, 854, 1017, 344), (260, 344, 1016, 857), (261, 856, 1026, 353), (261, 353, 1025, 861), (262, 858, 1015, 342), (262, 342, 1014, 859), (263, 860, 1013, 340), (263, 340, 1012, 863), (264, 862, 1024, 351), (264, 351, 1023, 864), (265, 911, 1024, 352), (265, 352, 1025, 403), (265, 403, 1310, 913), (265, 913, 1319, 911), (266, 912, 1319, 913), (266, 913, 1310, 902), (266, 902, 1309, 914), (266, 914, 1320, 912), (267, 909, 1013, 341), (267, 341, 1014, 405), (267, 405, 1314, 915), (267, 915, 1317, 909), (268, 910, 1317, 915), (268, 915, 1314, 906), (268, 906, 1313, 916), (268, 916, 1318, 910), (269, 907, 1015, 343), (269, 343, 1016, 401), (269, 401, 1306, 917), (269, 917, 1315, 907), (270, 908, 1315, 917), (270, 917, 1306, 898), (270, 898, 1305, 918), (270, 918, 1316, 908), (271, 903, 1026, 354), (271, 354, 1027, 399), (271, 399, 1302, 919), (271, 919, 1311, 903), (272, 904, 1311, 919), (272, 919, 1302, 894), (272, 894, 1301, 920), (272, 920, 1312, 904), (273, 899, 1017, 345), (273, 345, 1018, 397), (273, 397, 1298, 921), (273, 921, 1307, 899), (274, 900, 1307, 921), (274, 921, 1298, 890), (274, 890, 1297, 922), (274, 922, 1308, 900), (275, 895, 1028, 356), (275, 356, 1029, 395), (275, 395, 1294, 923), (275, 923, 1303, 895), (276, 896, 1303, 923), (276, 923, 1294, 886), (276, 886, 1293, 924), (276, 924, 1304, 896), (277, 891, 1019, 347), (277, 347, 1020, 393), (277, 393, 1290, 925), (277, 925, 1299, 891), (278, 892, 1299, 925), (278, 925, 1290, 882), (278, 882, 1289, 926), (278, 926, 1300, 892), (279, 887, 1030, 358), (279, 358, 1031, 389), (279, 389, 1282, 927), (279, 927, 1295, 887), (280, 888, 1295, 927), (280, 927, 1282, 874), (280, 874, 1281, 928), (280, 928, 1296, 888), (281, 883, 1021, 349), (281, 349, 1022, 387), (281, 387, 1278, 929), (281, 929, 1291, 883), (282, 884, 1291, 929), (282, 929, 1278, 870), (282, 870, 1277, 930), (282, 930, 1292, 884), (283, 879, 1010, 338), (283, 338, 1011, 385), (283, 385, 1274, 931), (283, 931, 1287, 879), (284, 880, 1287, 931), (284, 931, 1274, 866), (284, 866, 1273, 932), (284, 932, 1288, 880), (285, 875, 1032, 360), (285, 360, 1009, 391), (285, 391, 1286, 933), (285, 933, 1283, 875), (286, 876, 1283, 933), (286, 933, 1286, 878), (286, 878, 1285, 934), (286, 934, 1284, 876), (287, 871, 1023, 351), (287, 351, 1024, 911), (287, 911, 1319, 935), (287, 935, 1279, 871), (288, 872, 1279, 935), (288, 935, 1319, 912), (288, 912, 1320, 936), (288, 936, 1280, 872), (289, 867, 1012, 340), (289, 340, 1013, 909), (289, 909, 1317, 937), (289, 937, 1275, 867), (290, 868, 1275, 937), (290, 937, 1317, 910), (290, 910, 1318, 938), (290, 938, 1276, 868), (291, 405, 1014, 342), (291, 342, 1015, 907), (291, 907, 1315, 939), (291, 939, 1314, 405), (292, 906, 1314, 939), (292, 939, 1315, 908), (292, 908, 1316, 940), (292, 940, 1313, 906), (293, 403, 1025, 353), (293, 353, 1026, 903), (293, 903, 1311, 941), (293, 941, 1310, 403), (294, 902, 1310, 941), (294, 941, 1311, 904), (294, 904, 1312, 942), (294, 942, 1309, 902), (295, 401, 1016, 344), (295, 344, 1017, 899), (295, 899, 1307, 943), (295, 943, 1306, 401), (296, 898, 1306, 943), (296, 943, 1307, 900), (296, 900, 1308, 944), (296, 944, 1305, 898), (297, 399, 1027, 355), (297, 355, 1028, 895), (297, 895, 1303, 945), (297, 945, 1302, 399), (298, 894, 1302, 945), (298, 945, 1303, 896), (298, 896, 1304, 946), (298, 946, 1301, 894), (299, 397, 1018, 346), (299, 346, 1019, 891), (299, 891, 1299, 947), (299, 947, 1298, 397), (300, 890, 1298, 947), (300, 947, 1299, 892), (300, 892, 1300, 948), (300, 948, 1297, 890), (301, 395, 1029, 357), (301, 357, 1030, 887), (301, 887, 1295, 949), (301, 949, 1294, 395), (302, 886, 1294, 949), (302, 949, 1295, 888), (302, 888, 1296, 950), (302, 950, 1293, 886), (303, 393, 1020, 348), (303, 348, 1021, 883), (303, 883, 1291, 951), (303, 951, 1290, 393), (304, 882, 1290, 951), (304, 951, 1291, 884), (304, 884, 1292, 952), (304, 952, 1289, 882), (305, 391, 1009, 337), (305, 337, 1010, 879), (305, 879, 1287, 953), (305, 953, 1286, 391), (306, 878, 1286, 953), (306, 953, 1287, 880), (306, 880, 1288, 954), (306, 954, 1285, 878), (307, 389, 1031, 359), (307, 359, 1032, 875), (307, 875, 1283, 955), (307, 955, 1282, 389), (308, 874, 1282, 955), (308, 955, 1283, 876), (308, 876, 1284, 956), (308, 956, 1281, 874), (309, 387, 1022, 350), (309, 350, 1023, 871), (309, 871, 1279, 957), (309, 957, 1278, 387), (310, 870, 1278, 957), (310, 957, 1279, 872), (310, 872, 1280, 958), (310, 958, 1277, 870), (311, 385, 1011, 339), (311, 339, 1012, 867), (311, 867, 1275, 959), (311, 959, 1274, 385), (312, 866, 1274, 959), (312, 959, 1275, 868), (312, 868, 1276, 960), (312, 960, 1273, 866), (313, 974, 1098, 473), (313, 473, 1097, 743), (313, 743, 1344, 985), (313, 985, 1334, 974), (314, 961, 1091, 466), (314, 466, 1090, 742), (314, 742, 1343, 986), (314, 986, 1321, 961), (315, 963, 1084, 459), (315, 459, 1083, 738), (315, 738, 1342, 987), (315, 987, 1323, 963), (316, 965, 1101, 476), (316, 476, 1100, 737), (316, 737, 1341, 988), (316, 988, 1325, 965), (317, 967, 1094, 469), (317, 469, 1093, 735), (317, 735, 1340, 989), (317, 989, 1327, 967), (318, 969, 1087, 462), (318, 462, 1086, 733), (318, 733, 1339, 990), (318, 990, 1329, 969), (319, 971, 1104, 479), (319, 479, 1103, 731), (319, 731, 1338, 991), (319, 991, 1331, 971), (320, 743, 1097, 472), (320, 472, 1096, 729), (320, 729, 1337, 992), (320, 992, 1344, 743), (321, 742, 1090, 465), (321, 465, 1089, 726), (321, 726, 1336, 993), (321, 993, 1343, 742), (322, 738, 1083, 458), (322, 458, 1082, 725), (322, 725, 1335, 994), (322, 994, 1342, 738), (323, 737, 1100, 475), (323, 475, 1099, 721), (323, 721, 1333, 995), (323, 995, 1341, 737), (324, 735, 1093, 468), (324, 468, 1092, 484), (324, 484, 1322, 996), (324, 996, 1340, 735), (325, 504, 1081, 480), (325, 480, 1104, 971), (325, 971, 1331, 997), (325, 997, 1332, 504), (326, 498, 1088, 463), (326, 463, 1087, 969), (326, 969, 1329, 998), (326, 998, 1330, 498), (327, 496, 1095, 470), (327, 470, 1094, 967), (327, 967, 1327, 999), (327, 999, 1328, 496), (328, 492, 1102, 477), (328, 477, 1101, 965), (328, 965, 1325, 1000), (328, 1000, 1326, 492), (329, 490, 1085, 460), (329, 460, 1084, 963), (329, 963, 1323, 1001), (329, 1001, 1324, 490), (330, 484, 1092, 467), (330, 467, 1091, 961), (330, 961, 1321, 1002), (330, 1002, 1322, 484), (331, 721, 1099, 474), (331, 474, 1098, 974), (331, 974, 1334, 1003), (331, 1003, 1333, 721), (332, 725, 1082, 457), (332, 457, 1081, 504), (332, 504, 1332, 1004), (332, 1004, 1335, 725), (333, 726, 1089, 464), (333, 464, 1088, 498), (333, 498, 1330, 1005), (333, 1005, 1336, 726), (334, 729, 1096, 471), (334, 471, 1095, 496), (334, 496, 1328, 1006), (334, 1006, 1337, 729), (335, 731, 1103, 478), (335, 478, 1102, 492), (335, 492, 1326, 1007), (335, 1007, 1338, 731), (336, 733, 1086, 461), (336, 461, 1085, 490), (336, 490, 1324, 1008), (336, 1008, 1339, 733), (1410, 1346, 1348, 1411), (1411, 1348, 1350, 1413), (1413, 1350, 1352, 1415), (1415, 1352, 1354, 1417), (1417, 1354, 1356, 1419), (1419, 1356, 1358, 1421), (1421, 1358, 1360, 1423), (1423, 1360, 1362, 1425), (1425, 1362, 1364, 1427), (1427, 1364, 1366, 1429), (1429, 1366, 1368, 1431), (1431, 1368, 1370, 1433), (1433, 1370, 1372, 1435), (1435, 1372, 1374, 1437), (1437, 1374, 1376, 1439), (1439, 1376, 1378, 1441), (1441, 1378, 1380, 1443), (1443, 1380, 1382, 1445), (1445, 1382, 1384, 1447), (1447, 1384, 1386, 1449), (1449, 1386, 1388, 1451), (1451, 1388, 1390, 1453), (1453, 1390, 1392, 1455), (1455, 1392, 1394, 1457), (1457, 1394, 1396, 1459), (1459, 1396, 1398, 1461), (1461, 1398, 1400, 1463), (1463, 1400, 1402, 1465), (1465, 1402, 1404, 1467), (1467, 1404, 1406, 1469), (1348, 1346, 1408, 1406, 1404, 1402, 1400, 1398, 1396, 1394, 1392, 1390, 1388, 1386, 1384, 1382, 1380, 1378, 1376, 1374, 1372, 1370, 1368, 1366, 1364, 1362, 1360, 1358, 1356, 1354, 1352, 1350), (1471, 1408, 1346, 1410), (1469, 1406, 1408, 1471), (1345, 1347, 1349, 1351, 1353, 1355, 1357, 1359, 1361, 1363, 1365, 1367, 1369, 1371, 1373, 1375, 1377, 1379, 1381, 1383, 1385, 1387, 1389, 1391, 1393, 1395, 1397, 1399, 1401, 1403, 1405, 1407), (1405, 1470, 1472, 1407), (1470, 1469, 1471, 1472), (1407, 1472, 1409, 1345), (1472, 1471, 1410, 1409), (1403, 1468, 1470, 1405), (1468, 1467, 1469, 1470), (1401, 1466, 1468, 1403), (1466, 1465, 1467, 1468), (1399, 1464, 1466, 1401), (1464, 1463, 1465, 1466), (1397, 1462, 1464, 1399), (1462, 1461, 1463, 1464), (1395, 1460, 1462, 1397), (1460, 1459, 1461, 1462), (1393, 1458, 1460, 1395), (1458, 1457, 1459, 1460), (1391, 1456, 1458, 1393), (1456, 1455, 1457, 1458), (1389, 1454, 1456, 1391), (1454, 1453, 1455, 1456), (1387, 1452, 1454, 1389), (1452, 1451, 1453, 1454), (1385, 1450, 1452, 1387), (1450, 1449, 1451, 1452), (1383, 1448, 1450, 1385), (1448, 1447, 1449, 1450), (1381, 1446, 1448, 1383), (1446, 1445, 1447, 1448), (1379, 1444, 1446, 1381), (1444, 1443, 1445, 1446), (1377, 1442, 1444, 1379), (1442, 1441, 1443, 1444), (1375, 1440, 1442, 1377), (1440, 1439, 1441, 1442), (1373, 1438, 1440, 1375), (1438, 1437, 1439, 1440), (1371, 1436, 1438, 1373), (1436, 1435, 1437, 1438), (1369, 1434, 1436, 1371), (1434, 1433, 1435, 1436), (1367, 1432, 1434, 1369), (1432, 1431, 1433, 1434), (1365, 1430, 1432, 1367), (1430, 1429, 1431, 1432), (1363, 1428, 1430, 1365), (1428, 1427, 1429, 1430), (1361, 1426, 1428, 1363), (1426, 1425, 1427, 1428), (1359, 1424, 1426, 1361), (1424, 1423, 1425, 1426), (1357, 1422, 1424, 1359), (1422, 1421, 1423, 1424), (1355, 1420, 1422, 1357), (1420, 1419, 1421, 1422), (1353, 1418, 1420, 1355), (1418, 1417, 1419, 1420), (1351, 1416, 1418, 1353), (1416, 1415, 1417, 1418), (1349, 1414, 1416, 1351), (1414, 1413, 1415, 1416), (1347, 1412, 1414, 1349), (1412, 1411, 1413, 1414), (1345, 1409, 1412, 1347), (1409, 1410, 1411, 1412)])
me_circle_001.polygons.foreach_set('use_smooth', [True] * 1418)
me_circle_001.materials.append(None)
me_circle_001.use_remesh_preserve_volume = False
me_circle_001.use_remesh_preserve_attributes = False
me_circle_001.use_mirror_vertex_groups = False
me_circle_001.update()

# ---- objects
ob_traditional_knob_2 = bpy.data.objects.new('Traditional Knob 2', me_circle_001)

# ---- transforms, parenting, visibility, modifiers, constraints
ob_traditional_knob_2.location = (0.0, 0.0, 0.0)
ob_traditional_knob_2.lineart.crease_threshold = 0.0

# ---- collection membership
col_collection_1.objects.link(ob_traditional_knob_2)

# ---- scene / render settings (as saved in the file)
scene.frame_start = 1; scene.frame_end = 250; scene.frame_set(1)
scene.render.engine = 'CYCLES'
scene.render.resolution_percentage = 50
scene.render.dither_intensity = 0.0
scene.cycles.use_denoising = False
scene.cycles.samples = 10
scene.cycles.sampling_pattern = 'TABULATED_SOBOL'
scene.cycles.light_sampling_threshold = 0.0
scene.cycles.use_adaptive_sampling = False
scene.cycles.use_light_tree = False
scene.cycles.caustics_reflective = False
scene.cycles.caustics_refractive = False
scene.cycles.blur_glossy = 0.0
scene.cycles.max_bounces = 6
scene.cycles.pixel_filter_type = 'GAUSSIAN'
scene.cycles.sample_clamp_direct = 1.0
scene.cycles.sample_clamp_indirect = 1.0
scene.view_settings.view_transform = 'Standard'
bpy.context.view_layer.update()

# ---- added for rendering (the .blend has no active camera and no usable light): camera, sun
cam_auto = bpy.data.cameras.new('AutoCamera')
cam_auto.lens = 50.0
cam_auto.sensor_width = 36.0
cam_auto.clip_end = 1000.0
ob_auto_camera = bpy.data.objects.new('AutoCamera', cam_auto)
scene.collection.objects.link(ob_auto_camera)
ob_auto_camera.location = (0.185045, -0.236341, 0.148036)
ob_auto_camera.rotation_euler = (1.09748, -7.21219e-08, 0.694738)
scene.camera = ob_auto_camera
light_auto_sun = bpy.data.lights.new('AutoSun', 'SUN')
light_auto_sun.energy = 3.0
light_auto_sun.angle = 0.0523599
ob_auto_sun = bpy.data.objects.new('AutoSun', light_auto_sun)
scene.collection.objects.link(ob_auto_sun)
ob_auto_sun.rotation_euler = (0.872665, 0.174533, 0.523599)
bpy.context.view_layer.update()
